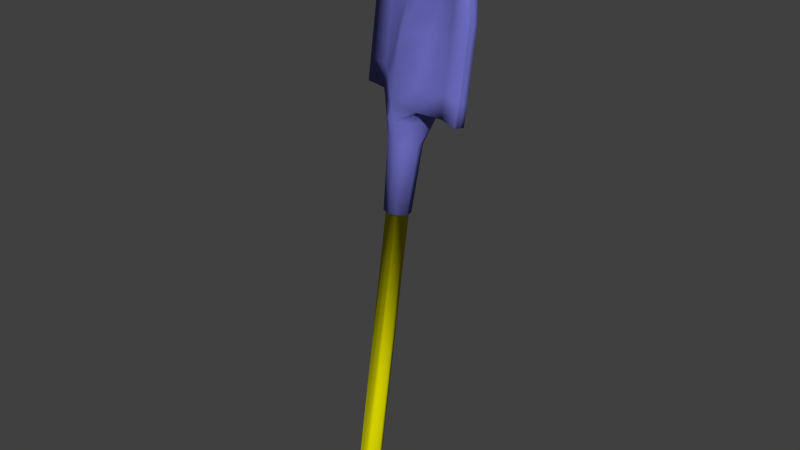 # Source: pala.blend  (saved by Blender 2.76.0; exported with 4.5.12 LTS)
import bpy
from mathutils import Matrix  # noqa: F401  (used for matrix-valued properties, if any)

bpy.ops.wm.read_factory_settings(use_empty=True)
scene = bpy.context.scene
scene.name = 'Scene'

# ---- collections
col_collection_1 = bpy.data.collections.new('Collection 1'); scene.collection.children.link(col_collection_1)

# ---- materials (node trees are filled in below, after node groups)
mat_03___mango = bpy.data.materials.new('03 - mango')
mat_03___mango.alpha_threshold = 0.0
mat_03___mango.use_transparent_shadow = False
mat_03___mango.diffuse_color = (0.6392, 0.6157, 0.0, 1.0)
mat_03___mango.specular_color = (0.9, 0.9, 0.9)
mat_03___mango.roughness = 0.5
mat_03___mango.specular_intensity = 0.0
mat_07___asa = bpy.data.materials.new('07 - asa')
mat_07___asa.alpha_threshold = 0.0
mat_07___asa.use_transparent_shadow = False
mat_07___asa.diffuse_color = (1.0, 0.5882, 0.5882, 1.0)
mat_07___asa.specular_color = (0.9, 0.9, 0.9)
mat_07___asa.roughness = 0.5
mat_07___asa.specular_intensity = 0.0
mat_08___pala = bpy.data.materials.new('08 - pala')
mat_08___pala.alpha_threshold = 0.0
mat_08___pala.use_transparent_shadow = False
mat_08___pala.diffuse_color = (0.1647, 0.1647, 0.5765, 1.0)
mat_08___pala.specular_color = (0.9, 0.9, 0.9)
mat_08___pala.roughness = 0.5
mat_08___pala.specular_intensity = 0.0

# ---- material node trees

# ---- world
world_world = bpy.data.worlds.new('World'); scene.world = world_world
world_world.color = (0.05088, 0.05088, 0.05088)
world_world.use_sun_shadow = False
world_world.sun_shadow_jitter_overblur = 0.0
world_world.cycles.sampling_method = 'MANUAL'
world_world.cycles.sample_map_resolution = 256

# ---- meshes
me_untitled = bpy.data.meshes.new('Untitled')
me_untitled.from_pydata([(1.651, 58.46, 1.376), (1.172, 58.46, 1.193), (0.693, 58.46, 1.011), (0.2359, 58.46, 0.7702), (4.26, 56.08, 2.372), (3.192, 56.08, 1.121), (1.844, 56.08, 0.6061), (6.398, 53.7, 3.188), (4.618, 53.7, 1.665), (2.631, 53.7, 0.683), (7.146, 51.31, 3.495), (5.121, 51.31, 1.857), (2.883, 51.31, 0.779), (7.617, 48.93, 3.675), (5.435, 48.93, 1.977), (3.04, 48.93, 0.839), (7.617, 46.55, 3.675), (5.435, 46.55, 1.977), (3.04, 46.55, 0.839), (7.617, 44.17, 3.675), (5.435, 44.17, 1.977), (2.485, 44.17, 0.2364), (7.617, 41.78, 3.675), (5.435, 41.78, 1.977), (2.485, 41.78, 0.2364), (0.8552, 41.78, -0.8521), (7.617, 39.4, 3.675), (5.435, 39.4, 1.977), (2.485, 39.4, 0.2364), (1.267, 58.46, 2.383), (0.7204, 58.46, 2.377), (0.2414, 58.46, 2.194), (-0.2859, 58.46, 2.137), (3.876, 56.08, 3.379), (2.468, 56.08, 3.019), (1.119, 56.08, 2.504), (6.014, 53.7, 4.195), (4.023, 53.7, 3.223), (2.083, 53.7, 2.117), (6.791, 51.31, 4.426), (4.551, 51.31, 3.351), (2.278, 51.31, 2.362), (-0.1115, 51.31, 1.68), (7.262, 48.93, 4.606), (4.865, 48.93, 3.471), (2.435, 48.93, 2.422), (7.262, 46.55, 4.606), (4.865, 46.55, 3.471), (2.214, 46.55, 3.002), (7.262, 44.17, 4.606), (4.865, 44.17, 3.471), (2.12, 44.17, 3.249), (7.262, 41.78, 4.606), (4.865, 41.78, 3.471), (1.925, 41.78, 3.759), (7.262, 39.4, 4.606), (4.887, 39.4, 3.414), (1.925, 39.4, 3.759), (-0.8445, 39.4, 3.601), (1.501, 58.46, 1.771), (1.022, 58.46, 1.588), (0.5425, 58.46, 1.405), (2.618, 39.4, 1.942), (5.235, 39.4, 2.5), (7.478, 39.4, 4.039), (7.478, 41.78, 4.039), (7.478, 44.17, 4.039), (7.478, 46.55, 4.039), (7.478, 48.93, 4.039), (7.007, 51.31, 3.859), (6.247, 53.7, 3.583), (4.109, 56.08, 2.766), (1.35, 58.46, 2.165), (0.871, 58.46, 1.982), (0.3919, 58.46, 1.799), (-0.1119, 58.46, 1.682), (2.272, 39.4, 2.851), (5.065, 39.4, 2.947), (7.339, 39.4, 4.404), (7.339, 41.78, 4.404), (7.339, 44.17, 4.404), (7.339, 46.55, 4.404), (7.339, 48.93, 4.404), (6.868, 51.31, 4.224), (6.097, 53.7, 3.977), (3.959, 56.08, 3.161), (1.836, 37.97, -0.01119), (0.772, 36.9, -0.6343), (-0.04526, 37.97, 3.785), (1.97, 37.97, 1.695), (1.479, 37.97, 2.982), (1.342, 35.61, 0.8353), (0.4967, 35.61, 0.08701), (-0.0656, 35.61, 3.459), (-0.7096, 35.61, 3.247), (1.648, 35.61, 2.074), (0.8002, 35.61, 3.242), (-1.223, 58.46, 0.2791), (-3.832, 56.08, -0.7167), (-2.202, 56.08, -0.9383), (-0.7441, 58.46, 0.462), (-0.8536, 56.08, -0.4235), (-0.2651, 58.46, 0.6448), (0.4951, 56.08, 0.09127), (-5.97, 53.7, -1.533), (-3.628, 53.7, -1.482), (-1.492, 53.7, -0.8907), (0.6122, 53.7, -0.2157), (-6.732, 51.31, -1.803), (-4.131, 51.31, -1.675), (-1.743, 51.31, -0.9868), (0.7067, 51.31, -0.4632), (-7.203, 48.93, -1.983), (-4.445, 48.93, -1.794), (-1.901, 48.93, -1.047), (0.7067, 48.93, -0.4632), (-7.203, 46.55, -1.983), (-4.445, 46.55, -1.794), (-1.901, 46.55, -1.047), (0.7761, 46.55, -0.6451), (-7.203, 44.17, -1.983), (-4.445, 44.17, -1.794), (-1.085, 44.17, -1.126), (0.8552, 44.17, -0.8521), (-7.203, 41.78, -1.983), (-4.445, 41.78, -1.794), (-1.085, 41.78, -1.126), (-7.203, 39.4, -1.983), (-4.445, 39.4, -1.794), (-1.085, 39.4, -1.126), (0.8552, 39.4, -0.8521), (-1.608, 58.46, 1.286), (-1.196, 58.46, 1.645), (-2.927, 56.08, 0.96), (-4.216, 56.08, 0.2905), (-0.7167, 58.46, 1.828), (-1.578, 56.08, 1.475), (-0.2295, 56.08, 1.99), (-4.222, 53.7, 0.07582), (-6.355, 53.7, -0.5256), (-2.039, 53.7, 0.5435), (-0.08529, 53.7, 1.612), (-4.701, 51.31, -0.1809), (-7.088, 51.31, -0.8713), (-2.348, 51.31, 0.5964), (-5.015, 48.93, -0.3008), (-7.559, 48.93, -1.051), (-2.505, 48.93, 0.5365), (-0.2518, 48.93, 2.048), (-5.015, 46.55, -0.3008), (-7.559, 46.55, -1.051), (-2.726, 46.55, 1.117), (-0.7363, 46.55, 3.317), (-5.015, 44.17, -0.3008), (-7.559, 44.17, -1.051), (-2.821, 44.17, 1.363), (-0.8445, 44.17, 3.601), (-5.015, 41.78, -0.3008), (-7.559, 41.78, -1.051), (-3.015, 41.78, 1.873), (-0.8445, 41.78, 3.601), (-4.994, 39.4, -0.3574), (-7.559, 39.4, -1.051), (-3.015, 39.4, 1.873), (-0.8947, 58.46, 0.8564), (-1.374, 58.46, 0.6735), (-0.4156, 58.46, 1.039), (0.06199, 58.46, 1.226), (-1.045, 58.46, 1.251), (-1.524, 58.46, 1.068), (-0.5662, 58.46, 1.434), (-4.645, 39.4, -1.271), (-2.322, 39.4, 0.05671), (-7.343, 39.4, -1.618), (-4.815, 39.4, -0.8249), (-2.668, 39.4, 0.965), (-7.482, 39.4, -1.253), (-7.343, 41.78, -1.618), (-7.343, 44.17, -1.618), (-7.343, 46.55, -1.618), (-7.343, 48.93, -1.618), (-6.871, 51.31, -1.438), (-6.121, 53.7, -1.138), (-3.983, 56.08, -0.3223), (-7.482, 41.78, -1.253), (-7.482, 44.17, -1.253), (-7.482, 46.55, -1.253), (-7.482, 48.93, -1.253), (-7.011, 51.31, -1.073), (-6.271, 53.7, -0.744), (-4.133, 56.08, 0.07214), (-0.4366, 37.97, -0.8787), (-0.9048, 38.18, 3.759), (-1.564, 37.97, 3.206), (-1.673, 37.97, 0.3043), (-2.165, 37.97, 1.592), (-0.632, 35.61, 0.08191), (-1.331, 35.61, 2.976), (-1.686, 35.61, 0.8012), (-1.832, 35.61, 2.237), (1.042, 28.41, 1.043), (0.3616, 28.41, 0.4409), (-0.09116, 28.41, 3.156), (-0.6097, 28.41, 2.986), (1.289, 28.41, 2.041), (0.606, 28.41, 2.981), (-0.5472, 28.41, 0.4368), (-1.11, 28.41, 2.767), (-1.396, 28.41, 1.016), (-1.513, 28.41, 2.172), (0.2746, 28.41, 0.6689), (0.8374, 28.41, 1.167), (1.042, 28.41, 1.992), (0.47, 28.41, 2.78), (-0.08267, 28.41, 2.918), (-0.5282, 28.41, 2.772), (-0.9578, 28.41, 2.584), (-1.278, 28.41, 2.113), (-1.179, 28.41, 1.145), (-0.4772, 28.41, 0.6655), (0.2746, -2.688, 0.6689), (0.8374, -2.688, 1.167), (1.042, -2.688, 1.992), (0.4699, -2.688, 2.78), (-0.08269, -2.688, 2.918), (-0.5282, -2.688, 2.772), (-0.9578, -2.688, 2.584), (-1.278, -2.688, 2.113), (-1.179, -2.688, 1.145), (-0.4772, -2.688, 0.6655), (0.2746, -4.893, 0.6689), (0.8374, -4.893, 1.167), (1.042, -4.893, 1.992), (0.4699, -4.893, 2.78), (-0.08269, -4.893, 2.918), (-0.5282, -4.893, 2.772), (-0.9578, -4.893, 2.584), (-1.278, -4.893, 2.113), (-1.179, -4.893, 1.145), (-0.4772, -4.893, 0.6655), (3.171, -2.688, 2.394), (3.375, -2.688, 3.219), (2.804, -2.688, 4.006), (2.251, -2.688, 4.145), (2.251, -4.893, 4.145), (2.804, -4.893, 4.006), (3.375, -4.893, 3.219), (3.171, -4.893, 2.394), (-3.515, -2.688, 1.944), (-3.835, -2.688, 1.472), (-3.737, -2.688, 0.5041), (-3.035, -2.688, 0.02491), (-3.035, -4.893, 0.02492), (-3.737, -4.893, 0.5041), (-3.835, -4.893, 1.472), (-3.515, -4.893, 1.944)], [], [(0, 4, 5), (5, 1, 0), (1, 5, 6), (6, 2, 1), (2, 6, 103), (103, 3, 2), (4, 7, 8), (8, 5, 4), (5, 8, 9), (9, 6, 5), (6, 9, 107), (107, 103, 6), (7, 10, 11), (11, 8, 7), (8, 11, 12), (12, 9, 8), (9, 12, 111), (111, 107, 9), (10, 13, 14), (14, 11, 10), (11, 14, 15), (15, 12, 11), (12, 15, 115), (115, 111, 12), (13, 16, 17), (17, 14, 13), (14, 17, 18), (18, 15, 14), (15, 18, 119), (119, 115, 15), (16, 19, 20), (20, 17, 16), (17, 20, 21), (21, 18, 17), (18, 21, 123), (123, 119, 18), (19, 22, 23), (23, 20, 19), (20, 23, 24), (24, 21, 20), (21, 24, 25), (25, 123, 21), (22, 26, 27), (27, 23, 22), (23, 27, 28), (28, 24, 23), (24, 28, 130), (130, 25, 24), (29, 30, 34), (34, 33, 29), (30, 31, 35), (35, 34, 30), (31, 32, 137), (137, 35, 31), (33, 34, 37), (37, 36, 33), (34, 35, 38), (38, 37, 34), (35, 137, 141), (141, 38, 35), (36, 37, 40), (40, 39, 36), (37, 38, 41), (41, 40, 37), (38, 141, 42), (42, 41, 38), (39, 40, 44), (44, 43, 39), (40, 41, 45), (45, 44, 40), (41, 42, 148), (148, 45, 41), (43, 44, 47), (47, 46, 43), (44, 45, 48), (48, 47, 44), (45, 148, 152), (152, 48, 45), (46, 47, 50), (50, 49, 46), (47, 48, 51), (51, 50, 47), (48, 152, 156), (156, 51, 48), (49, 50, 53), (53, 52, 49), (50, 51, 54), (54, 53, 50), (51, 156, 160), (160, 54, 51), (52, 53, 56), (56, 55, 52), (53, 54, 57), (57, 56, 53), (54, 160, 58), (58, 57, 54), (0, 1, 60), (60, 59, 0), (1, 2, 61), (61, 60, 1), (2, 3, 167), (167, 61, 2), (59, 60, 73), (73, 72, 59), (60, 61, 74), (74, 73, 60), (61, 167, 75), (75, 74, 61), (72, 73, 30), (30, 29, 72), (73, 74, 31), (31, 30, 73), (74, 75, 32), (32, 31, 74), (28, 27, 63), (63, 62, 28), (27, 26, 64), (64, 63, 27), (62, 63, 77), (77, 76, 62), (63, 64, 78), (78, 77, 63), (76, 77, 56), (56, 57, 76), (77, 78, 55), (55, 56, 77), (26, 22, 65), (65, 64, 26), (22, 19, 66), (66, 65, 22), (19, 16, 67), (67, 66, 19), (16, 13, 68), (68, 67, 16), (13, 10, 69), (69, 68, 13), (10, 7, 70), (70, 69, 10), (7, 4, 71), (71, 70, 7), (4, 0, 59), (59, 71, 4), (64, 65, 79), (79, 78, 64), (65, 66, 80), (80, 79, 65), (66, 67, 81), (81, 80, 66), (67, 68, 82), (82, 81, 67), (68, 69, 83), (83, 82, 68), (69, 70, 84), (84, 83, 69), (70, 71, 85), (85, 84, 70), (71, 59, 72), (72, 85, 71), (78, 79, 52), (52, 55, 78), (79, 80, 49), (49, 52, 79), (80, 81, 46), (46, 49, 80), (81, 82, 43), (43, 46, 81), (82, 83, 39), (39, 43, 82), (83, 84, 36), (36, 39, 83), (84, 85, 33), (33, 36, 84), (85, 72, 29), (29, 33, 85), (130, 28, 86), (86, 87, 130), (88, 57, 58), (58, 192, 88), (28, 62, 89), (89, 86, 28), (62, 76, 90), (90, 89, 62), (76, 57, 88), (88, 90, 76), (87, 86, 91), (91, 92, 87), (88, 192, 94), (94, 93, 88), (86, 89, 95), (95, 91, 86), (89, 90, 96), (96, 95, 89), (90, 88, 93), (93, 96, 90), (97, 100, 99), (99, 98, 97), (100, 102, 101), (101, 99, 100), (102, 3, 103), (103, 101, 102), (98, 99, 105), (105, 104, 98), (99, 101, 106), (106, 105, 99), (101, 103, 107), (107, 106, 101), (104, 105, 109), (109, 108, 104), (105, 106, 110), (110, 109, 105), (106, 107, 111), (111, 110, 106), (108, 109, 113), (113, 112, 108), (109, 110, 114), (114, 113, 109), (110, 111, 115), (115, 114, 110), (112, 113, 117), (117, 116, 112), (113, 114, 118), (118, 117, 113), (114, 115, 119), (119, 118, 114), (116, 117, 121), (121, 120, 116), (117, 118, 122), (122, 121, 117), (118, 119, 123), (123, 122, 118), (120, 121, 125), (125, 124, 120), (121, 122, 126), (126, 125, 121), (122, 123, 25), (25, 126, 122), (124, 125, 128), (128, 127, 124), (125, 126, 129), (129, 128, 125), (126, 25, 130), (130, 129, 126), (131, 134, 133), (133, 132, 131), (132, 133, 136), (136, 135, 132), (135, 136, 137), (137, 32, 135), (134, 139, 138), (138, 133, 134), (133, 138, 140), (140, 136, 133), (136, 140, 141), (141, 137, 136), (139, 143, 142), (142, 138, 139), (138, 142, 144), (144, 140, 138), (140, 144, 42), (42, 141, 140), (143, 146, 145), (145, 142, 143), (142, 145, 147), (147, 144, 142), (144, 147, 148), (148, 42, 144), (146, 150, 149), (149, 145, 146), (145, 149, 151), (151, 147, 145), (147, 151, 152), (152, 148, 147), (150, 154, 153), (153, 149, 150), (149, 153, 155), (155, 151, 149), (151, 155, 156), (156, 152, 151), (154, 158, 157), (157, 153, 154), (153, 157, 159), (159, 155, 153), (155, 159, 160), (160, 156, 155), (158, 162, 161), (161, 157, 158), (157, 161, 163), (163, 159, 157), (159, 163, 58), (58, 160, 159), (97, 165, 164), (164, 100, 97), (100, 164, 166), (166, 102, 100), (102, 166, 167), (167, 3, 102), (165, 169, 168), (168, 164, 165), (164, 168, 170), (170, 166, 164), (166, 170, 75), (75, 167, 166), (169, 131, 132), (132, 168, 169), (168, 132, 135), (135, 170, 168), (170, 135, 32), (32, 75, 170), (129, 172, 171), (171, 128, 129), (128, 171, 173), (173, 127, 128), (172, 175, 174), (174, 171, 172), (171, 174, 176), (176, 173, 171), (175, 163, 161), (161, 174, 175), (174, 161, 162), (162, 176, 174), (127, 173, 177), (177, 124, 127), (124, 177, 178), (178, 120, 124), (120, 178, 179), (179, 116, 120), (116, 179, 180), (180, 112, 116), (112, 180, 181), (181, 108, 112), (108, 181, 182), (182, 104, 108), (104, 182, 183), (183, 98, 104), (98, 183, 165), (165, 97, 98), (173, 176, 184), (184, 177, 173), (177, 184, 185), (185, 178, 177), (178, 185, 186), (186, 179, 178), (179, 186, 187), (187, 180, 179), (180, 187, 188), (188, 181, 180), (181, 188, 189), (189, 182, 181), (182, 189, 190), (190, 183, 182), (183, 190, 169), (169, 165, 183), (176, 162, 158), (158, 184, 176), (184, 158, 154), (154, 185, 184), (185, 154, 150), (150, 186, 185), (186, 150, 146), (146, 187, 186), (187, 146, 143), (143, 188, 187), (188, 143, 139), (139, 189, 188), (189, 139, 134), (134, 190, 189), (190, 134, 131), (131, 169, 190), (130, 87, 191), (191, 129, 130), (193, 192, 58), (58, 163, 193), (129, 191, 194), (194, 172, 129), (172, 194, 195), (195, 175, 172), (175, 195, 193), (193, 163, 175), (87, 92, 196), (196, 191, 87), (193, 197, 94), (94, 192, 193), (191, 196, 198), (198, 194, 191), (194, 198, 199), (199, 195, 194), (195, 199, 197), (197, 193, 195), (92, 91, 200), (200, 201, 92), (93, 94, 203), (203, 202, 93), (91, 95, 204), (204, 200, 91), (95, 96, 205), (205, 204, 95), (96, 93, 202), (202, 205, 96), (196, 92, 201), (201, 206, 196), (94, 197, 207), (207, 203, 94), (198, 196, 206), (206, 208, 198), (199, 198, 208), (208, 209, 199), (197, 199, 209), (209, 207, 197), (232, 233, 234), (234, 235, 236), (236, 237, 238), (234, 236, 238), (238, 239, 230), (234, 238, 230), (232, 234, 230), (231, 232, 230), (201, 200, 211), (211, 210, 201), (200, 204, 212), (212, 211, 200), (204, 205, 213), (213, 212, 204), (205, 202, 214), (214, 213, 205), (202, 203, 215), (215, 214, 202), (203, 207, 216), (216, 215, 203), (207, 209, 217), (217, 216, 207), (209, 208, 218), (218, 217, 209), (208, 206, 219), (219, 218, 208), (206, 201, 210), (210, 219, 206), (210, 211, 221), (221, 220, 210), (211, 212, 222), (222, 221, 211), (212, 213, 223), (223, 222, 212), (213, 214, 224), (224, 223, 213), (214, 215, 225), (225, 224, 214), (215, 216, 226), (226, 225, 215), (216, 217, 227), (227, 226, 216), (217, 218, 228), (228, 227, 217), (218, 219, 229), (229, 228, 218), (219, 210, 220), (220, 229, 219), (220, 221, 231), (231, 230, 220), (240, 241, 246), (246, 247, 240), (241, 242, 245), (245, 246, 241), (242, 243, 244), (244, 245, 242), (224, 225, 235), (235, 234, 224), (225, 226, 236), (236, 235, 225), (248, 249, 254), (254, 255, 248), (249, 250, 253), (253, 254, 249), (250, 251, 252), (252, 253, 250), (229, 220, 230), (230, 239, 229), (221, 222, 241), (241, 240, 221), (222, 223, 242), (242, 241, 222), (223, 224, 243), (243, 242, 223), (224, 234, 244), (244, 243, 224), (234, 233, 245), (245, 244, 234), (233, 232, 246), (246, 245, 233), (232, 231, 247), (247, 246, 232), (231, 221, 240), (240, 247, 231), (226, 227, 249), (249, 248, 226), (227, 228, 250), (250, 249, 227), (228, 229, 251), (251, 250, 228), (229, 239, 252), (252, 251, 229), (239, 238, 253), (253, 252, 239), (238, 237, 254), (254, 253, 238), (237, 236, 255), (255, 254, 237), (236, 226, 248), (248, 255, 236)])
me_untitled.polygons.foreach_set('use_smooth', [True] * 508)
me_untitled.polygons.foreach_set('material_index', [2, 2, 2, 2, 2, 2, 2, 2, 2, 2, 2, 2, 2, 2, 2, 2, 2, 2, 2, 2, 2, 2, 2, 2, 2, 2, 2, 2, 2, 2, 2, 2, 2, 2, 2, 2, 2, 2, 2, 2, 2, 2, 2, 2, 2, 2, 2, 2, 2, 2, 2, 2, 2, 2, 2, 2, 2, 2, 2, 2, 2, 2, 2, 2, 2, 2, 2, 2, 2, 2, 2, 2, 2, 2, 2, 2, 2, 2, 2, 2, 2, 2, 2, 2, 2, 2, 2, 2, 2, 2, 2, 2, 2, 2, 2, 2, 2, 2, 2, 2, 2, 2, 2, 2, 2, 2, 2, 2, 2, 2, 2, 2, 2, 2, 2, 2, 2, 2, 2, 2, 2, 2, 2, 2, 2, 2, 2, 2, 2, 2, 2, 2, 2, 2, 2, 2, 2, 2, 2, 2, 2, 2, 2, 2, 2, 2, 2, 2, 2, 2, 2, 2, 2, 2, 2, 2, 2, 2, 2, 2, 2, 2, 2, 2, 2, 2, 2, 2, 2, 2, 2, 2, 2, 2, 2, 2, 2, 2, 2, 2, 2, 2, 2, 2, 2, 2, 2, 2, 2, 2, 2, 2, 2, 2, 2, 2, 2, 2, 2, 2, 2, 2, 2, 2, 2, 2, 2, 2, 2, 2, 2, 2, 2, 2, 2, 2, 2, 2, 2, 2, 2, 2, 2, 2, 2, 2, 2, 2, 2, 2, 2, 2, 2, 2, 2, 2, 2, 2, 2, 2, 2, 2, 2, 2, 2, 2, 2, 2, 2, 2, 2, 2, 2, 2, 2, 2, 2, 2, 2, 2, 2, 2, 2, 2, 2, 2, 2, 2, 2, 2, 2, 2, 2, 2, 2, 2, 2, 2, 2, 2, 2, 2, 2, 2, 2, 2, 2, 2, 2, 2, 2, 2, 2, 2, 2, 2, 2, 2, 2, 2, 2, 2, 2, 2, 2, 2, 2, 2, 2, 2, 2, 2, 2, 2, 2, 2, 2, 2, 2, 2, 2, 2, 2, 2, 2, 2, 2, 2, 2, 2, 2, 2, 2, 2, 2, 2, 2, 2, 2, 2, 2, 2, 2, 2, 2, 2, 2, 2, 2, 2, 2, 2, 2, 2, 2, 2, 2, 2, 2, 2, 2, 2, 2, 2, 2, 2, 2, 2, 2, 2, 2, 2, 2, 2, 2, 2, 2, 2, 2, 2, 2, 2, 2, 2, 2, 2, 2, 2, 2, 2, 2, 2, 2, 2, 2, 2, 2, 2, 2, 2, 2, 2, 2, 2, 2, 2, 2, 2, 1, 1, 1, 1, 1, 1, 1, 1, 2, 2, 2, 2, 2, 2, 2, 2, 2, 2, 2, 2, 2, 2, 2, 2, 2, 2, 2, 2, 0, 0, 0, 0, 0, 0, 0, 0, 0, 0, 0, 0, 0, 0, 0, 0, 0, 0, 0, 0, 1, 1, 1, 1, 1, 1, 1, 1, 1, 1, 1, 1, 1, 1, 1, 1, 1, 1, 1, 1, 1, 1, 1, 1, 1, 1, 1, 1, 1, 1, 1, 1, 1, 1, 1, 1, 1, 1, 1, 1, 1, 1, 1, 1, 1, 1, 1, 1, 1, 1, 1, 1])
_uv = me_untitled.uv_layers.new(name='UVChannel_1')
_uv.uv.foreach_set('vector', [0.5937, 0.04745, 0.6426, 0.0918, 0.6136, 0.09365, 0.6136, 0.09365, 0.5848, 0.04587, 0.5937, 0.04745, 0.5848, 0.04587, 0.6136, 0.09365, 0.5884, 0.09177, 0.5884, 0.09177, 0.5748, 0.04461, 0.5848, 0.04587, 0.5748, 0.04461, 0.5884, 0.09177, 0.5627, 0.09021, 0.5627, 0.09021, 0.5646, 0.04452, 0.5748, 0.04461, 0.6426, 0.0918, 0.6797, 0.1375, 0.6384, 0.1363, 0.6384, 0.1363, 0.6136, 0.09365, 0.6426, 0.0918, 0.6136, 0.09365, 0.6384, 0.1363, 0.5996, 0.1347, 0.5996, 0.1347, 0.5884, 0.09177, 0.6136, 0.09365, 0.5884, 0.09177, 0.5996, 0.1347, 0.5607, 0.133, 0.5607, 0.133, 0.5627, 0.09021, 0.5884, 0.09177, 0.6797, 0.1375, 0.6919, 0.1802, 0.6461, 0.1786, 0.6461, 0.1786, 0.6384, 0.1363, 0.6797, 0.1375, 0.6384, 0.1363, 0.6461, 0.1786, 0.6026, 0.1767, 0.6026, 0.1767, 0.5996, 0.1347, 0.6384, 0.1363, 0.5996, 0.1347, 0.6026, 0.1767, 0.5588, 0.175, 0.5588, 0.175, 0.5607, 0.133, 0.5996, 0.1347, 0.6919, 0.1802, 0.6984, 0.2226, 0.6501, 0.2206, 0.6501, 0.2206, 0.6461, 0.1786, 0.6919, 0.1802, 0.6461, 0.1786, 0.6501, 0.2206, 0.6037, 0.2187, 0.6037, 0.2187, 0.6026, 0.1767, 0.6461, 0.1786, 0.6026, 0.1767, 0.6037, 0.2187, 0.5569, 0.2168, 0.5569, 0.2168, 0.5588, 0.175, 0.6026, 0.1767, 0.6984, 0.2226, 0.6965, 0.2642, 0.6484, 0.2622, 0.6484, 0.2622, 0.6501, 0.2206, 0.6984, 0.2226, 0.6501, 0.2206, 0.6484, 0.2622, 0.6022, 0.2604, 0.6022, 0.2604, 0.6037, 0.2187, 0.6501, 0.2206, 0.6037, 0.2187, 0.6022, 0.2604, 0.5548, 0.2589, 0.5548, 0.2589, 0.5569, 0.2168, 0.6037, 0.2187, 0.6965, 0.2642, 0.6945, 0.3054, 0.6469, 0.3036, 0.6469, 0.3036, 0.6484, 0.2622, 0.6965, 0.2642, 0.6484, 0.2622, 0.6469, 0.3036, 0.5871, 0.3021, 0.5871, 0.3021, 0.6022, 0.2604, 0.6484, 0.2622, 0.6022, 0.2604, 0.5871, 0.3021, 0.5527, 0.3008, 0.5527, 0.3008, 0.5548, 0.2589, 0.6022, 0.2604, 0.6945, 0.3054, 0.6925, 0.346, 0.6458, 0.3446, 0.6458, 0.3446, 0.6469, 0.3036, 0.6945, 0.3054, 0.6469, 0.3036, 0.6458, 0.3446, 0.5858, 0.3446, 0.5858, 0.3446, 0.5871, 0.3021, 0.6469, 0.3036, 0.5871, 0.3021, 0.5858, 0.3446, 0.5506, 0.343, 0.5506, 0.343, 0.5527, 0.3008, 0.5871, 0.3021, 0.6925, 0.346, 0.6909, 0.3848, 0.6459, 0.3847, 0.6459, 0.3847, 0.6458, 0.3446, 0.6925, 0.346, 0.6458, 0.3446, 0.6459, 0.3847, 0.5853, 0.389, 0.5853, 0.389, 0.5858, 0.3446, 0.6458, 0.3446, 0.5858, 0.3446, 0.5853, 0.389, 0.5482, 0.3856, 0.5482, 0.3856, 0.5506, 0.343, 0.5858, 0.3446, 0.1545, 0.05772, 0.1636, 0.05756, 0.1338, 0.1014, 0.1338, 0.1014, 0.1084, 0.1033, 0.1545, 0.05772, 0.1636, 0.05756, 0.1727, 0.05624, 0.159, 0.09975, 0.159, 0.09975, 0.1338, 0.1014, 0.1636, 0.05756, 0.1727, 0.05624, 0.182, 0.05634, 0.1843, 0.09815, 0.1843, 0.09815, 0.159, 0.09975, 0.1727, 0.05624, 0.1084, 0.1033, 0.1338, 0.1014, 0.1101, 0.145, 0.1101, 0.145, 0.07209, 0.1474, 0.1084, 0.1033, 0.1338, 0.1014, 0.159, 0.09975, 0.1484, 0.1433, 0.1484, 0.1433, 0.1101, 0.145, 0.1338, 0.1014, 0.159, 0.09975, 0.1843, 0.09815, 0.1867, 0.1406, 0.1867, 0.1406, 0.1484, 0.1433, 0.159, 0.09975, 0.07209, 0.1474, 0.1101, 0.145, 0.1031, 0.1867, 0.1031, 0.1867, 0.06054, 0.1889, 0.07209, 0.1474, 0.1101, 0.145, 0.1484, 0.1433, 0.1459, 0.1846, 0.1459, 0.1846, 0.1031, 0.1867, 0.1101, 0.145, 0.1484, 0.1433, 0.1867, 0.1406, 0.1891, 0.1824, 0.1891, 0.1824, 0.1459, 0.1846, 0.1484, 0.1433, 0.06054, 0.1889, 0.1031, 0.1867, 0.09938, 0.228, 0.09938, 0.228, 0.05415, 0.23, 0.06054, 0.1889, 0.1031, 0.1867, 0.1459, 0.1846, 0.1447, 0.2257, 0.1447, 0.2257, 0.09938, 0.228, 0.1031, 0.1867, 0.1459, 0.1846, 0.1891, 0.1824, 0.1916, 0.2247, 0.1916, 0.2247, 0.1447, 0.2257, 0.1459, 0.1846, 0.05415, 0.23, 0.09938, 0.228, 0.1006, 0.2688, 0.1006, 0.2688, 0.05583, 0.2703, 0.05415, 0.23, 0.09938, 0.228, 0.1447, 0.2257, 0.1462, 0.2677, 0.1462, 0.2677, 0.1006, 0.2688, 0.09938, 0.228, 0.1447, 0.2257, 0.1916, 0.2247, 0.1944, 0.27, 0.1944, 0.27, 0.1462, 0.2677, 0.1447, 0.2257, 0.05583, 0.2703, 0.1006, 0.2688, 0.1015, 0.309, 0.1015, 0.309, 0.05751, 0.3101, 0.05583, 0.2703, 0.1006, 0.2688, 0.1462, 0.2677, 0.1477, 0.3082, 0.1477, 0.3082, 0.1015, 0.309, 0.1006, 0.2688, 0.1462, 0.2677, 0.1944, 0.27, 0.1968, 0.308, 0.1968, 0.308, 0.1477, 0.3082, 0.1462, 0.2677, 0.05751, 0.3101, 0.1015, 0.309, 0.1017, 0.3488, 0.1017, 0.3488, 0.05897, 0.3489, 0.05751, 0.3101, 0.1015, 0.309, 0.1477, 0.3082, 0.1515, 0.3495, 0.1515, 0.3495, 0.1017, 0.3488, 0.1015, 0.309, 0.1477, 0.3082, 0.1968, 0.308, 0.1994, 0.3476, 0.1994, 0.3476, 0.1515, 0.3495, 0.1477, 0.3082, 0.05897, 0.3489, 0.1017, 0.3488, 0.1001, 0.3877, 0.1001, 0.3877, 0.05939, 0.385, 0.05897, 0.3489, 0.1017, 0.3488, 0.1515, 0.3495, 0.1512, 0.3917, 0.1512, 0.3917, 0.1001, 0.3877, 0.1017, 0.3488, 0.1515, 0.3495, 0.1994, 0.3476, 0.2024, 0.3897, 0.2024, 0.3897, 0.1512, 0.3917, 0.1515, 0.3495, 0.5937, 0.04745, 0.5848, 0.04587, 0.5868, 0.03762, 0.5868, 0.03762, 0.5973, 0.04093, 0.5937, 0.04745, 0.5848, 0.04587, 0.5748, 0.04461, 0.5761, 0.03581, 0.5761, 0.03581, 0.5868, 0.03762, 0.5848, 0.04587, 0.5748, 0.04461, 0.5646, 0.04452, 0.5651, 0.03435, 0.5651, 0.03435, 0.5761, 0.03581, 0.5748, 0.04461, 0.1479, 0.04783, 0.1579, 0.04233, 0.1612, 0.0504, 0.1612, 0.0504, 0.1524, 0.05432, 0.1479, 0.04783, 0.1579, 0.04233, 0.1691, 0.03874, 0.1711, 0.04782, 0.1711, 0.04782, 0.1612, 0.0504, 0.1579, 0.04233, 0.1691, 0.03874, 0.1811, 0.03679, 0.1816, 0.04758, 0.1816, 0.04758, 0.1711, 0.04782, 0.1691, 0.03874, 0.1524, 0.05432, 0.1612, 0.0504, 0.1636, 0.05756, 0.1636, 0.05756, 0.1545, 0.05772, 0.1524, 0.05432, 0.1612, 0.0504, 0.1711, 0.04782, 0.1727, 0.05624, 0.1727, 0.05624, 0.1636, 0.05756, 0.1612, 0.0504, 0.1711, 0.04782, 0.1816, 0.04758, 0.182, 0.05634, 0.182, 0.05634, 0.1727, 0.05624, 0.1711, 0.04782, 0.5853, 0.389, 0.6459, 0.3847, 0.6486, 0.3928, 0.6486, 0.3928, 0.608, 0.4081, 0.5853, 0.389, 0.6459, 0.3847, 0.6909, 0.3848, 0.695, 0.3879, 0.695, 0.3879, 0.6486, 0.3928, 0.6459, 0.3847, 0.1294, 0.4146, 0.09584, 0.4015, 0.09791, 0.3949, 0.09791, 0.3949, 0.1398, 0.4047, 0.1294, 0.4146, 0.09584, 0.4015, 0.05526, 0.3891, 0.05831, 0.3861, 0.05831, 0.3861, 0.09791, 0.3949, 0.09584, 0.4015, 0.1398, 0.4047, 0.09791, 0.3949, 0.1001, 0.3877, 0.1001, 0.3877, 0.1512, 0.3917, 0.1398, 0.4047, 0.09791, 0.3949, 0.05831, 0.3861, 0.05939, 0.385, 0.05939, 0.385, 0.1001, 0.3877, 0.09791, 0.3949, 0.6909, 0.3848, 0.6925, 0.346, 0.6992, 0.3465, 0.6992, 0.3465, 0.695, 0.3879, 0.6909, 0.3848, 0.6925, 0.346, 0.6945, 0.3054, 0.7012, 0.3058, 0.7012, 0.3058, 0.6992, 0.3465, 0.6925, 0.346, 0.6945, 0.3054, 0.6965, 0.2642, 0.7034, 0.2645, 0.7034, 0.2645, 0.7012, 0.3058, 0.6945, 0.3054, 0.6965, 0.2642, 0.6984, 0.2226, 0.7053, 0.2222, 0.7053, 0.2222, 0.7034, 0.2645, 0.6965, 0.2642, 0.6984, 0.2226, 0.6919, 0.1802, 0.6988, 0.1787, 0.6988, 0.1787, 0.7053, 0.2222, 0.6984, 0.2226, 0.6919, 0.1802, 0.6797, 0.1375, 0.6863, 0.1341, 0.6863, 0.1341, 0.6988, 0.1787, 0.6919, 0.1802, 0.6797, 0.1375, 0.6426, 0.0918, 0.6482, 0.08649, 0.6482, 0.08649, 0.6863, 0.1341, 0.6797, 0.1375, 0.6426, 0.0918, 0.5937, 0.04745, 0.5973, 0.04093, 0.5973, 0.04093, 0.6482, 0.08649, 0.6426, 0.0918, 0.05526, 0.3891, 0.04902, 0.35, 0.05539, 0.3494, 0.05539, 0.3494, 0.05831, 0.3861, 0.05526, 0.3891, 0.04902, 0.35, 0.04739, 0.3106, 0.05389, 0.3103, 0.05389, 0.3103, 0.05539, 0.3494, 0.04902, 0.35, 0.04739, 0.3106, 0.04549, 0.2707, 0.05214, 0.2704, 0.05214, 0.2704, 0.05389, 0.3103, 0.04739, 0.3106, 0.04549, 0.2707, 0.04385, 0.2294, 0.05055, 0.2298, 0.05055, 0.2298, 0.05214, 0.2704, 0.04549, 0.2707, 0.04385, 0.2294, 0.04998, 0.1866, 0.05678, 0.1881, 0.05678, 0.1881, 0.05055, 0.2298, 0.04385, 0.2294, 0.04998, 0.1866, 0.0622, 0.1424, 0.06872, 0.1457, 0.06872, 0.1457, 0.05678, 0.1881, 0.04998, 0.1866, 0.0622, 0.1424, 0.09954, 0.09533, 0.1052, 0.1005, 0.1052, 0.1005, 0.06872, 0.1457, 0.0622, 0.1424, 0.09954, 0.09533, 0.1479, 0.04783, 0.1524, 0.05432, 0.1524, 0.05432, 0.1052, 0.1005, 0.09954, 0.09533, 0.05831, 0.3861, 0.05539, 0.3494, 0.05897, 0.3489, 0.05897, 0.3489, 0.05939, 0.385, 0.05831, 0.3861, 0.05539, 0.3494, 0.05389, 0.3103, 0.05751, 0.3101, 0.05751, 0.3101, 0.05897, 0.3489, 0.05539, 0.3494, 0.05389, 0.3103, 0.05214, 0.2704, 0.05583, 0.2703, 0.05583, 0.2703, 0.05751, 0.3101, 0.05389, 0.3103, 0.05214, 0.2704, 0.05055, 0.2298, 0.05415, 0.23, 0.05415, 0.23, 0.05583, 0.2703, 0.05214, 0.2704, 0.05055, 0.2298, 0.05678, 0.1881, 0.06054, 0.1889, 0.06054, 0.1889, 0.05415, 0.23, 0.05055, 0.2298, 0.05678, 0.1881, 0.06872, 0.1457, 0.07209, 0.1474, 0.07209, 0.1474, 0.06054, 0.1889, 0.05678, 0.1881, 0.06872, 0.1457, 0.1052, 0.1005, 0.1084, 0.1033, 0.1084, 0.1033, 0.07209, 0.1474, 0.06872, 0.1457, 0.1052, 0.1005, 0.1524, 0.05432, 0.1545, 0.05772, 0.1545, 0.05772, 0.1084, 0.1033, 0.1052, 0.1005, 0.5482, 0.3856, 0.5853, 0.389, 0.5681, 0.413, 0.5681, 0.413, 0.5454, 0.4284, 0.5482, 0.3856, 0.1889, 0.4168, 0.1512, 0.3917, 0.2024, 0.3897, 0.2024, 0.3897, 0.2041, 0.4116, 0.1889, 0.4168, 0.5853, 0.389, 0.608, 0.4081, 0.5927, 0.4248, 0.5927, 0.4248, 0.5681, 0.413, 0.5853, 0.389, 0.1294, 0.4146, 0.1398, 0.4047, 0.1594, 0.4248, 0.1594, 0.4248, 0.1396, 0.4337, 0.1294, 0.4146, 0.1398, 0.4047, 0.1512, 0.3917, 0.1889, 0.4168, 0.1889, 0.4168, 0.1594, 0.4248, 0.1398, 0.4047, 0.5454, 0.4284, 0.5681, 0.413, 0.564, 0.457, 0.564, 0.457, 0.5436, 0.4541, 0.5454, 0.4284, 0.1889, 0.4168, 0.2041, 0.4116, 0.2081, 0.4577, 0.2081, 0.4577, 0.1962, 0.459, 0.1889, 0.4168, 0.5681, 0.413, 0.5927, 0.4248, 0.5852, 0.4621, 0.5852, 0.4621, 0.564, 0.457, 0.5681, 0.413, 0.1396, 0.4337, 0.1594, 0.4248, 0.1807, 0.4618, 0.1807, 0.4618, 0.1568, 0.4674, 0.1396, 0.4337, 0.1594, 0.4248, 0.1889, 0.4168, 0.1962, 0.459, 0.1962, 0.459, 0.1807, 0.4618, 0.1594, 0.4248, 0.5355, 0.04498, 0.5445, 0.04418, 0.5117, 0.08914, 0.5117, 0.08914, 0.4831, 0.08474, 0.5355, 0.04498, 0.5445, 0.04418, 0.5545, 0.04376, 0.5369, 0.08949, 0.5369, 0.08949, 0.5117, 0.08914, 0.5445, 0.04418, 0.5545, 0.04376, 0.5646, 0.04452, 0.5627, 0.09021, 0.5627, 0.09021, 0.5369, 0.08949, 0.5545, 0.04376, 0.4831, 0.08474, 0.5117, 0.08914, 0.4832, 0.1293, 0.4832, 0.1293, 0.4422, 0.1267, 0.4831, 0.08474, 0.5117, 0.08914, 0.5369, 0.08949, 0.5219, 0.1312, 0.5219, 0.1312, 0.4832, 0.1293, 0.5117, 0.08914, 0.5369, 0.08949, 0.5627, 0.09021, 0.5607, 0.133, 0.5607, 0.133, 0.5219, 0.1312, 0.5369, 0.08949, 0.4422, 0.1267, 0.4832, 0.1293, 0.4718, 0.1705, 0.4718, 0.1705, 0.4262, 0.1679, 0.4422, 0.1267, 0.4832, 0.1293, 0.5219, 0.1312, 0.5151, 0.1727, 0.5151, 0.1727, 0.4718, 0.1705, 0.4832, 0.1293, 0.5219, 0.1312, 0.5607, 0.133, 0.5588, 0.175, 0.5588, 0.175, 0.5151, 0.1727, 0.5219, 0.1312, 0.4262, 0.1679, 0.4718, 0.1705, 0.4639, 0.2117, 0.4639, 0.2117, 0.4159, 0.2092, 0.4262, 0.1679, 0.4718, 0.1705, 0.5151, 0.1727, 0.5101, 0.2142, 0.5101, 0.2142, 0.4639, 0.2117, 0.4718, 0.1705, 0.5151, 0.1727, 0.5588, 0.175, 0.5569, 0.2168, 0.5569, 0.2168, 0.5101, 0.2142, 0.5151, 0.1727, 0.4159, 0.2092, 0.4639, 0.2117, 0.4617, 0.2531, 0.4617, 0.2531, 0.4139, 0.2505, 0.4159, 0.2092, 0.4639, 0.2117, 0.5101, 0.2142, 0.5076, 0.2558, 0.5076, 0.2558, 0.4617, 0.2531, 0.4639, 0.2117, 0.5101, 0.2142, 0.5569, 0.2168, 0.5548, 0.2589, 0.5548, 0.2589, 0.5076, 0.2558, 0.5101, 0.2142, 0.4139, 0.2505, 0.4617, 0.2531, 0.4592, 0.2942, 0.4592, 0.2942, 0.4121, 0.2914, 0.4139, 0.2505, 0.4617, 0.2531, 0.5076, 0.2558, 0.5185, 0.2987, 0.5185, 0.2987, 0.4592, 0.2942, 0.4617, 0.2531, 0.5076, 0.2558, 0.5548, 0.2589, 0.5527, 0.3008, 0.5527, 0.3008, 0.5185, 0.2987, 0.5076, 0.2558, 0.4121, 0.2914, 0.4592, 0.2942, 0.4562, 0.3348, 0.4562, 0.3348, 0.4101, 0.3316, 0.4121, 0.2914, 0.4592, 0.2942, 0.5185, 0.2987, 0.5155, 0.3409, 0.5155, 0.3409, 0.4562, 0.3348, 0.4592, 0.2942, 0.5185, 0.2987, 0.5527, 0.3008, 0.5506, 0.343, 0.5506, 0.343, 0.5155, 0.3409, 0.5185, 0.2987, 0.4101, 0.3316, 0.4562, 0.3348, 0.4521, 0.3742, 0.4521, 0.3742, 0.4079, 0.3699, 0.4101, 0.3316, 0.4562, 0.3348, 0.5155, 0.3409, 0.5112, 0.3846, 0.5112, 0.3846, 0.4521, 0.3742, 0.4562, 0.3348, 0.5155, 0.3409, 0.5506, 0.343, 0.5482, 0.3856, 0.5482, 0.3856, 0.5112, 0.3846, 0.5155, 0.3409, 0.2096, 0.0548, 0.2601, 0.09487, 0.2348, 0.0958, 0.2348, 0.0958, 0.2004, 0.05562, 0.2096, 0.0548, 0.2004, 0.05562, 0.2348, 0.0958, 0.2096, 0.09695, 0.2096, 0.09695, 0.1914, 0.05526, 0.2004, 0.05562, 0.1914, 0.05526, 0.2096, 0.09695, 0.1843, 0.09815, 0.1843, 0.09815, 0.182, 0.05634, 0.1914, 0.05526, 0.2601, 0.09487, 0.3009, 0.1343, 0.2631, 0.1363, 0.2631, 0.1363, 0.2348, 0.0958, 0.2601, 0.09487, 0.2348, 0.0958, 0.2631, 0.1363, 0.225, 0.139, 0.225, 0.139, 0.2096, 0.09695, 0.2348, 0.0958, 0.2096, 0.09695, 0.225, 0.139, 0.1867, 0.1406, 0.1867, 0.1406, 0.1843, 0.09815, 0.2096, 0.09695, 0.3009, 0.1343, 0.317, 0.1739, 0.2747, 0.1767, 0.2747, 0.1767, 0.2631, 0.1363, 0.3009, 0.1343, 0.2631, 0.1363, 0.2747, 0.1767, 0.2322, 0.1795, 0.2322, 0.1795, 0.225, 0.139, 0.2631, 0.1363, 0.225, 0.139, 0.2322, 0.1795, 0.1891, 0.1824, 0.1891, 0.1824, 0.1867, 0.1406, 0.225, 0.139, 0.317, 0.1739, 0.3281, 0.2136, 0.2833, 0.217, 0.2833, 0.217, 0.2747, 0.1767, 0.317, 0.1739, 0.2747, 0.1767, 0.2833, 0.217, 0.2382, 0.2201, 0.2382, 0.2201, 0.2322, 0.1795, 0.2747, 0.1767, 0.2322, 0.1795, 0.2382, 0.2201, 0.1916, 0.2247, 0.1916, 0.2247, 0.1891, 0.1824, 0.2322, 0.1795, 0.3281, 0.2136, 0.3311, 0.2534, 0.287, 0.2573, 0.287, 0.2573, 0.2833, 0.217, 0.3281, 0.2136, 0.2833, 0.217, 0.287, 0.2573, 0.2419, 0.2617, 0.2419, 0.2617, 0.2382, 0.2201, 0.2833, 0.217, 0.2382, 0.2201, 0.2419, 0.2617, 0.1944, 0.27, 0.1944, 0.27, 0.1916, 0.2247, 0.2382, 0.2201, 0.3311, 0.2534, 0.3342, 0.2927, 0.2909, 0.297, 0.2909, 0.297, 0.287, 0.2573, 0.3311, 0.2534, 0.287, 0.2573, 0.2909, 0.297, 0.2454, 0.3019, 0.2454, 0.3019, 0.2419, 0.2617, 0.287, 0.2573, 0.2419, 0.2617, 0.2454, 0.3019, 0.1968, 0.308, 0.1968, 0.308, 0.1944, 0.27, 0.2419, 0.2617, 0.3342, 0.2927, 0.3375, 0.3309, 0.2957, 0.336, 0.2957, 0.336, 0.2909, 0.297, 0.3342, 0.2927, 0.2909, 0.297, 0.2957, 0.336, 0.247, 0.343, 0.247, 0.343, 0.2454, 0.3019, 0.2909, 0.297, 0.2454, 0.3019, 0.247, 0.343, 0.1994, 0.3476, 0.1994, 0.3476, 0.1968, 0.308, 0.2454, 0.3019, 0.3375, 0.3309, 0.3415, 0.3662, 0.3021, 0.3738, 0.3021, 0.3738, 0.2957, 0.336, 0.3375, 0.3309, 0.2957, 0.336, 0.3021, 0.3738, 0.2528, 0.3842, 0.2528, 0.3842, 0.247, 0.343, 0.2957, 0.336, 0.247, 0.343, 0.2528, 0.3842, 0.2024, 0.3897, 0.2024, 0.3897, 0.1994, 0.3476, 0.247, 0.343, 0.5355, 0.04498, 0.5325, 0.03819, 0.5432, 0.03582, 0.5432, 0.03582, 0.5445, 0.04418, 0.5355, 0.04498, 0.5445, 0.04418, 0.5432, 0.03582, 0.554, 0.03491, 0.554, 0.03491, 0.5545, 0.04376, 0.5445, 0.04418, 0.5545, 0.04376, 0.554, 0.03491, 0.5651, 0.03435, 0.5651, 0.03435, 0.5646, 0.04452, 0.5545, 0.04376, 0.215, 0.04433, 0.2112, 0.05122, 0.2022, 0.04827, 0.2022, 0.04827, 0.2046, 0.03995, 0.215, 0.04433, 0.2046, 0.03995, 0.2022, 0.04827, 0.192, 0.04675, 0.192, 0.04675, 0.1931, 0.03754, 0.2046, 0.03995, 0.1931, 0.03754, 0.192, 0.04675, 0.1816, 0.04758, 0.1816, 0.04758, 0.1811, 0.03679, 0.1931, 0.03754, 0.2112, 0.05122, 0.2096, 0.0548, 0.2004, 0.05562, 0.2004, 0.05562, 0.2022, 0.04827, 0.2112, 0.05122, 0.2022, 0.04827, 0.2004, 0.05562, 0.1914, 0.05526, 0.1914, 0.05526, 0.192, 0.04675, 0.2022, 0.04827, 0.192, 0.04675, 0.1914, 0.05526, 0.182, 0.05634, 0.182, 0.05634, 0.1816, 0.04758, 0.192, 0.04675, 0.5112, 0.3846, 0.487, 0.4008, 0.4488, 0.3818, 0.4488, 0.3818, 0.4521, 0.3742, 0.5112, 0.3846, 0.4521, 0.3742, 0.4488, 0.3818, 0.4036, 0.3726, 0.4036, 0.3726, 0.4079, 0.3699, 0.4521, 0.3742, 0.2768, 0.4033, 0.2657, 0.3952, 0.305, 0.3805, 0.305, 0.3805, 0.3078, 0.3867, 0.2768, 0.4033, 0.3078, 0.3867, 0.305, 0.3805, 0.3427, 0.3671, 0.3427, 0.3671, 0.346, 0.3697, 0.3078, 0.3867, 0.2657, 0.3952, 0.2528, 0.3842, 0.3021, 0.3738, 0.3021, 0.3738, 0.305, 0.3805, 0.2657, 0.3952, 0.305, 0.3805, 0.3021, 0.3738, 0.3415, 0.3662, 0.3415, 0.3662, 0.3427, 0.3671, 0.305, 0.3805, 0.4079, 0.3699, 0.4036, 0.3726, 0.4034, 0.3314, 0.4034, 0.3314, 0.4101, 0.3316, 0.4079, 0.3699, 0.4101, 0.3316, 0.4034, 0.3314, 0.4054, 0.2911, 0.4054, 0.2911, 0.4121, 0.2914, 0.4101, 0.3316, 0.4121, 0.2914, 0.4054, 0.2911, 0.4072, 0.2502, 0.4072, 0.2502, 0.4139, 0.2505, 0.4121, 0.2914, 0.4139, 0.2505, 0.4072, 0.2502, 0.4092, 0.2082, 0.4092, 0.2082, 0.4159, 0.2092, 0.4139, 0.2505, 0.4159, 0.2092, 0.4092, 0.2082, 0.4196, 0.1658, 0.4196, 0.1658, 0.4262, 0.1679, 0.4159, 0.2092, 0.4262, 0.1679, 0.4196, 0.1658, 0.436, 0.1227, 0.436, 0.1227, 0.4422, 0.1267, 0.4262, 0.1679, 0.4422, 0.1267, 0.436, 0.1227, 0.478, 0.07897, 0.478, 0.07897, 0.4831, 0.08474, 0.4422, 0.1267, 0.4831, 0.08474, 0.478, 0.07897, 0.5325, 0.03819, 0.5325, 0.03819, 0.5355, 0.04498, 0.4831, 0.08474, 0.346, 0.3697, 0.3427, 0.3671, 0.341, 0.3309, 0.341, 0.3309, 0.3474, 0.3307, 0.346, 0.3697, 0.3474, 0.3307, 0.341, 0.3309, 0.3378, 0.2924, 0.3378, 0.2924, 0.3442, 0.2919, 0.3474, 0.3307, 0.3442, 0.2919, 0.3378, 0.2924, 0.3348, 0.2531, 0.3348, 0.2531, 0.3413, 0.2526, 0.3442, 0.2919, 0.3413, 0.2526, 0.3348, 0.2531, 0.3316, 0.213, 0.3316, 0.213, 0.3381, 0.2118, 0.3413, 0.2526, 0.3381, 0.2118, 0.3316, 0.213, 0.3206, 0.1726, 0.3206, 0.1726, 0.3272, 0.1704, 0.3381, 0.2118, 0.3272, 0.1704, 0.3206, 0.1726, 0.304, 0.1322, 0.304, 0.1322, 0.3101, 0.1283, 0.3272, 0.1704, 0.3101, 0.1283, 0.304, 0.1322, 0.2629, 0.09171, 0.2629, 0.09171, 0.268, 0.08601, 0.3101, 0.1283, 0.268, 0.08601, 0.2629, 0.09171, 0.2112, 0.05122, 0.2112, 0.05122, 0.215, 0.04433, 0.268, 0.08601, 0.3427, 0.3671, 0.3415, 0.3662, 0.3375, 0.3309, 0.3375, 0.3309, 0.341, 0.3309, 0.3427, 0.3671, 0.341, 0.3309, 0.3375, 0.3309, 0.3342, 0.2927, 0.3342, 0.2927, 0.3378, 0.2924, 0.341, 0.3309, 0.3378, 0.2924, 0.3342, 0.2927, 0.3311, 0.2534, 0.3311, 0.2534, 0.3348, 0.2531, 0.3378, 0.2924, 0.3348, 0.2531, 0.3311, 0.2534, 0.3281, 0.2136, 0.3281, 0.2136, 0.3316, 0.213, 0.3348, 0.2531, 0.3316, 0.213, 0.3281, 0.2136, 0.317, 0.1739, 0.317, 0.1739, 0.3206, 0.1726, 0.3316, 0.213, 0.3206, 0.1726, 0.317, 0.1739, 0.3009, 0.1343, 0.3009, 0.1343, 0.304, 0.1322, 0.3206, 0.1726, 0.304, 0.1322, 0.3009, 0.1343, 0.2601, 0.09487, 0.2601, 0.09487, 0.2629, 0.09171, 0.304, 0.1322, 0.2629, 0.09171, 0.2601, 0.09487, 0.2096, 0.0548, 0.2096, 0.0548, 0.2112, 0.05122, 0.2629, 0.09171, 0.5482, 0.3856, 0.5454, 0.4284, 0.5252, 0.4102, 0.5252, 0.4102, 0.5112, 0.3846, 0.5482, 0.3856, 0.2198, 0.4143, 0.2041, 0.4116, 0.2024, 0.3897, 0.2024, 0.3897, 0.2528, 0.3842, 0.2198, 0.4143, 0.5112, 0.3846, 0.5252, 0.4102, 0.4998, 0.4185, 0.4998, 0.4185, 0.487, 0.4008, 0.5112, 0.3846, 0.2768, 0.4033, 0.2699, 0.4227, 0.2497, 0.4174, 0.2497, 0.4174, 0.2657, 0.3952, 0.2768, 0.4033, 0.2657, 0.3952, 0.2497, 0.4174, 0.2198, 0.4143, 0.2198, 0.4143, 0.2528, 0.3842, 0.2657, 0.3952, 0.5454, 0.4284, 0.5436, 0.4541, 0.5232, 0.4537, 0.5232, 0.4537, 0.5252, 0.4102, 0.5454, 0.4284, 0.2198, 0.4143, 0.2199, 0.4567, 0.2081, 0.4577, 0.2081, 0.4577, 0.2041, 0.4116, 0.2198, 0.4143, 0.5252, 0.4102, 0.5232, 0.4537, 0.5018, 0.4553, 0.5018, 0.4553, 0.4998, 0.4185, 0.5252, 0.4102, 0.2699, 0.4227, 0.2593, 0.4572, 0.2355, 0.4565, 0.2355, 0.4565, 0.2497, 0.4174, 0.2699, 0.4227, 0.2497, 0.4174, 0.2355, 0.4565, 0.2199, 0.4567, 0.2199, 0.4567, 0.2198, 0.4143, 0.2497, 0.4174, 0.5436, 0.4541, 0.564, 0.457, 0.5475, 0.5854, 0.5475, 0.5854, 0.5321, 0.5832, 0.5436, 0.4541, 0.1962, 0.459, 0.2081, 0.4577, 0.222, 0.5837, 0.222, 0.5837, 0.2129, 0.5848, 0.1962, 0.459, 0.564, 0.457, 0.5852, 0.4621, 0.5653, 0.5888, 0.5653, 0.5888, 0.5475, 0.5854, 0.564, 0.457, 0.1568, 0.4674, 0.1807, 0.4618, 0.2011, 0.5869, 0.2011, 0.5869, 0.1813, 0.5913, 0.1568, 0.4674, 0.1807, 0.4618, 0.1962, 0.459, 0.2129, 0.5848, 0.2129, 0.5848, 0.2011, 0.5869, 0.1807, 0.4618, 0.5232, 0.4537, 0.5436, 0.4541, 0.5321, 0.5832, 0.5321, 0.5832, 0.5166, 0.582, 0.5232, 0.4537, 0.2081, 0.4577, 0.2199, 0.4567, 0.2309, 0.5821, 0.2309, 0.5821, 0.222, 0.5837, 0.2081, 0.4577, 0.5018, 0.4553, 0.5232, 0.4537, 0.5166, 0.582, 0.5166, 0.582, 0.4987, 0.5815, 0.5018, 0.4553, 0.2355, 0.4565, 0.2593, 0.4572, 0.2622, 0.5801, 0.2622, 0.5801, 0.2426, 0.5809, 0.2355, 0.4565, 0.2199, 0.4567, 0.2355, 0.4565, 0.2426, 0.5809, 0.2426, 0.5809, 0.2309, 0.5821, 0.2199, 0.4567, 0.7643, 0.6189, 0.7939, 0.6494, 0.7957, 0.6743, 0.7957, 0.6743, 0.7874, 0.6928, 0.7773, 0.7104, 0.7773, 0.7104, 0.7521, 0.7174, 0.7113, 0.699, 0.7957, 0.6743, 0.7773, 0.7104, 0.7113, 0.699, 0.7113, 0.699, 0.7015, 0.6654, 0.711, 0.6401, 0.7957, 0.6743, 0.7113, 0.699, 0.711, 0.6401, 0.7643, 0.6189, 0.7957, 0.6743, 0.711, 0.6401, 0.7295, 0.6212, 0.7643, 0.6189, 0.711, 0.6401, 0.5321, 0.5832, 0.5475, 0.5854, 0.5467, 0.5895, 0.5467, 0.5895, 0.5316, 0.5874, 0.5321, 0.5832, 0.5475, 0.5854, 0.5653, 0.5888, 0.5626, 0.5927, 0.5626, 0.5927, 0.5467, 0.5895, 0.5475, 0.5854, 0.1813, 0.5913, 0.2011, 0.5869, 0.2019, 0.5909, 0.2019, 0.5909, 0.1842, 0.595, 0.1813, 0.5913, 0.2011, 0.5869, 0.2129, 0.5848, 0.2134, 0.5889, 0.2134, 0.5889, 0.2019, 0.5909, 0.2011, 0.5869, 0.2129, 0.5848, 0.222, 0.5837, 0.2225, 0.5879, 0.2225, 0.5879, 0.2134, 0.5889, 0.2129, 0.5848, 0.222, 0.5837, 0.2309, 0.5821, 0.2315, 0.5861, 0.2315, 0.5861, 0.2225, 0.5879, 0.222, 0.5837, 0.2309, 0.5821, 0.2426, 0.5809, 0.2427, 0.5849, 0.2427, 0.5849, 0.2315, 0.5861, 0.2309, 0.5821, 0.2426, 0.5809, 0.2622, 0.5801, 0.2604, 0.5843, 0.2604, 0.5843, 0.2427, 0.5849, 0.2426, 0.5809, 0.4987, 0.5815, 0.5166, 0.582, 0.5164, 0.5862, 0.5164, 0.5862, 0.5006, 0.5858, 0.4987, 0.5815, 0.5166, 0.582, 0.5321, 0.5832, 0.5316, 0.5874, 0.5316, 0.5874, 0.5164, 0.5862, 0.5166, 0.582, 0.05148, 0.9049, 0.05148, 0.9013, 0.9467, 0.9013, 0.9467, 0.9013, 0.9467, 0.9049, 0.05148, 0.9049, 0.05148, 0.9013, 0.05148, 0.8826, 0.9467, 0.8826, 0.9467, 0.8826, 0.9467, 0.9013, 0.05148, 0.9013, 0.05148, 0.8826, 0.05148, 0.8513, 0.9467, 0.8513, 0.9467, 0.8513, 0.9467, 0.8826, 0.05148, 0.8826, 0.05148, 0.8513, 0.05148, 0.8379, 0.9467, 0.8379, 0.9467, 0.8379, 0.9467, 0.8513, 0.05148, 0.8513, 0.05148, 0.8379, 0.05148, 0.834, 0.9467, 0.834, 0.9467, 0.834, 0.9467, 0.8379, 0.05148, 0.8379, 0.05148, 0.834, 0.05148, 0.8315, 0.9467, 0.8315, 0.9467, 0.8315, 0.9467, 0.834, 0.05148, 0.834, 0.05148, 0.8315, 0.05148, 0.8386, 0.9467, 0.8386, 0.9467, 0.8386, 0.9467, 0.8315, 0.05148, 0.8315, 0.05148, 0.8386, 0.05148, 0.8665, 0.9467, 0.8665, 0.9467, 0.8665, 0.9467, 0.8386, 0.05148, 0.8386, 0.05148, 0.8665, 0.05148, 0.8918, 0.9467, 0.8918, 0.9467, 0.8918, 0.9467, 0.8665, 0.05148, 0.8665, 0.05148, 0.8918, 0.05148, 0.9049, 0.9467, 0.9049, 0.9467, 0.9049, 0.9467, 0.8918, 0.05148, 0.8918, 0.6457, 0.5966, 0.6657, 0.575, 0.7295, 0.6212, 0.7295, 0.6212, 0.711, 0.6401, 0.6457, 0.5966, 0.7215, 0.5088, 0.7305, 0.4843, 0.7972, 0.5317, 0.7972, 0.5317, 0.777, 0.5488, 0.7215, 0.5088, 0.8345, 0.6304, 0.8399, 0.633, 0.8397, 0.6471, 0.8397, 0.6471, 0.8342, 0.6495, 0.8345, 0.6304, 0.8399, 0.633, 0.8431, 0.6325, 0.843, 0.6475, 0.843, 0.6475, 0.8397, 0.6471, 0.8399, 0.633, 0.8632, 0.6286, 0.869, 0.6243, 0.8688, 0.6561, 0.8688, 0.6561, 0.863, 0.6517, 0.8632, 0.6286, 0.869, 0.6243, 0.8768, 0.62, 0.8764, 0.6605, 0.8764, 0.6605, 0.8688, 0.6561, 0.869, 0.6243, 0.9217, 0.6237, 0.9304, 0.6228, 0.9305, 0.6575, 0.9305, 0.6575, 0.9217, 0.6579, 0.9217, 0.6237, 0.9304, 0.6228, 0.945, 0.6161, 0.9451, 0.6643, 0.9451, 0.6643, 0.9305, 0.6575, 0.9304, 0.6228, 0.5738, 0.7229, 0.593, 0.7039, 0.6533, 0.7392, 0.6533, 0.7392, 0.647, 0.766, 0.5738, 0.7229, 0.6328, 0.6242, 0.6457, 0.5966, 0.711, 0.6401, 0.711, 0.6401, 0.7015, 0.6654, 0.6328, 0.6242, 0.6657, 0.575, 0.6649, 0.5459, 0.7305, 0.4843, 0.7305, 0.4843, 0.7215, 0.5088, 0.6657, 0.575, 0.8529, 0.619, 0.8579, 0.6254, 0.8399, 0.633, 0.8399, 0.633, 0.8345, 0.6304, 0.8529, 0.619, 0.8579, 0.6254, 0.8632, 0.6286, 0.8431, 0.6325, 0.8431, 0.6325, 0.8399, 0.633, 0.8579, 0.6254, 0.8632, 0.6286, 0.863, 0.6517, 0.843, 0.6475, 0.843, 0.6475, 0.8431, 0.6325, 0.8632, 0.6286, 0.863, 0.6517, 0.8579, 0.6542, 0.8397, 0.6471, 0.8397, 0.6471, 0.843, 0.6475, 0.863, 0.6517, 0.8579, 0.6542, 0.8529, 0.6604, 0.8342, 0.6495, 0.8342, 0.6495, 0.8397, 0.6471, 0.8579, 0.6542, 0.7643, 0.6189, 0.7295, 0.6212, 0.777, 0.5488, 0.777, 0.5488, 0.7972, 0.5317, 0.7643, 0.6189, 0.7295, 0.6212, 0.6657, 0.575, 0.7215, 0.5088, 0.7215, 0.5088, 0.777, 0.5488, 0.7295, 0.6212, 0.8768, 0.62, 0.8855, 0.6069, 0.9304, 0.6228, 0.9304, 0.6228, 0.9217, 0.6237, 0.8768, 0.62, 0.8855, 0.6069, 0.8973, 0.5841, 0.945, 0.6161, 0.945, 0.6161, 0.9304, 0.6228, 0.8855, 0.6069, 0.6017, 0.6324, 0.6328, 0.6242, 0.593, 0.7039, 0.593, 0.7039, 0.5738, 0.7229, 0.6017, 0.6324, 0.6328, 0.6242, 0.7015, 0.6654, 0.6533, 0.7392, 0.6533, 0.7392, 0.593, 0.7039, 0.6328, 0.6242, 0.7015, 0.6654, 0.7113, 0.699, 0.647, 0.766, 0.647, 0.766, 0.6533, 0.7392, 0.7015, 0.6654, 0.8973, 0.6979, 0.8852, 0.675, 0.9305, 0.6575, 0.9305, 0.6575, 0.9451, 0.6643, 0.8973, 0.6979, 0.8852, 0.675, 0.8764, 0.6605, 0.9217, 0.6579, 0.9217, 0.6579, 0.9305, 0.6575, 0.8852, 0.675, 0.8764, 0.6605, 0.8768, 0.62, 0.9217, 0.6237, 0.9217, 0.6237, 0.9217, 0.6579, 0.8764, 0.6605])
me_untitled.materials.append(mat_03___mango)
me_untitled.materials.append(mat_07___asa)
me_untitled.materials.append(mat_08___pala)
me_untitled.use_remesh_preserve_volume = False
me_untitled.use_remesh_preserve_attributes = False
me_untitled.use_mirror_vertex_groups = False
me_untitled.update()
me_untitled.normals_split_custom_set([tuple(v) for v in zip(*[iter([0.436, 0.8135, -0.385, 0.7557, 0.6182, -0.2161, 0.5447, 0.2927, -0.7859, 0.5447, 0.2927, -0.7859, 0.2088, 0.8106, -0.5471, 0.436, 0.8135, -0.385, 0.2088, 0.8106, -0.5471, 0.5447, 0.2927, -0.7859, 0.3553, 0.2123, -0.9103, 0.3553, 0.2123, -0.9103, 0.2324, 0.8183, -0.5258, 0.2088, 0.8106, -0.5471, 0.2324, 0.8183, -0.5258, 0.3553, 0.2123, -0.9103, 0.3475, 0.2248, -0.9103, 0.3475, 0.2248, -0.9103, 0.2221, 0.7824, -0.5819, 0.2324, 0.8183, -0.5258, 0.7557, 0.6182, -0.2161, 0.8746, 0.423, -0.2371, 0.5663, 0.135, -0.8131, 0.5663, 0.135, -0.8131, 0.5447, 0.2927, -0.7859, 0.7557, 0.6182, -0.2161, 0.5447, 0.2927, -0.7859, 0.5663, 0.135, -0.8131, 0.4298, 0.06089, -0.9009, 0.4298, 0.06089, -0.9009, 0.3553, 0.2123, -0.9103, 0.5447, 0.2927, -0.7859, 0.3553, 0.2123, -0.9103, 0.4298, 0.06089, -0.9009, 0.3543, 0.113, -0.9283, 0.3543, 0.113, -0.9283, 0.3475, 0.2248, -0.9103, 0.3553, 0.2123, -0.9103, 0.8746, 0.423, -0.2371, 0.9437, 0.2099, -0.2556, 0.5394, 0.04139, -0.841, 0.5394, 0.04139, -0.841, 0.5663, 0.135, -0.8131, 0.8746, 0.423, -0.2371, 0.5663, 0.135, -0.8131, 0.5394, 0.04139, -0.841, 0.4646, 0.01091, -0.8854, 0.4646, 0.01091, -0.8854, 0.4298, 0.06089, -0.9009, 0.5663, 0.135, -0.8131, 0.4298, 0.06089, -0.9009, 0.4646, 0.01091, -0.8854, 0.3564, 0.03101, -0.9338, 0.3564, 0.03101, -0.9338, 0.3543, 0.113, -0.9283, 0.4298, 0.06089, -0.9009, 0.9437, 0.2099, -0.2556, 0.965, 0.08402, -0.2484, 0.5309, 0.01684, -0.8473, 0.5309, 0.01684, -0.8473, 0.5394, 0.04139, -0.841, 0.9437, 0.2099, -0.2556, 0.5394, 0.04139, -0.841, 0.5309, 0.01684, -0.8473, 0.4669, 0.01394, -0.8842, 0.4669, 0.01394, -0.8842, 0.4646, 0.01091, -0.8854, 0.5394, 0.04139, -0.841, 0.4646, 0.01091, -0.8854, 0.4669, 0.01394, -0.8842, 0.3563, 0.04337, -0.9334, 0.3563, 0.04337, -0.9334, 0.3564, 0.03101, -0.9338, 0.4646, 0.01091, -0.8854, 0.965, 0.08402, -0.2484, 0.9631, 2.087e-07, -0.2692, 0.5363, 0.0125, -0.844, 0.5363, 0.0125, -0.844, 0.5309, 0.01684, -0.8473, 0.965, 0.08402, -0.2484, 0.5309, 0.01684, -0.8473, 0.5363, 0.0125, -0.844, 0.4838, 0.05559, -0.8734, 0.4838, 0.05559, -0.8734, 0.4669, 0.01394, -0.8842, 0.5309, 0.01684, -0.8473, 0.4669, 0.01394, -0.8842, 0.4838, 0.05559, -0.8734, 0.3558, 0.06848, -0.9321, 0.3558, 0.06848, -0.9321, 0.3563, 0.04337, -0.9334, 0.4669, 0.01394, -0.8842, 0.9631, 2.087e-07, -0.2692, 0.9631, 1.308e-07, -0.2692, 0.5622, 8.743e-08, -0.827, 0.5622, 8.743e-08, -0.827, 0.5363, 0.0125, -0.844, 0.9631, 2.087e-07, -0.2692, 0.5363, 0.0125, -0.844, 0.5622, 8.743e-08, -0.827, 0.5262, 0.03752, -0.8495, 0.5262, 0.03752, -0.8495, 0.4838, 0.05559, -0.8734, 0.5363, 0.0125, -0.844, 0.4838, 0.05559, -0.8734, 0.5262, 0.03752, -0.8495, 0.3563, 0.04381, -0.9334, 0.3563, 0.04381, -0.9334, 0.3558, 0.06848, -0.9321, 0.4838, 0.05559, -0.8734, 0.9631, 1.308e-07, -0.2692, 0.9631, -4.078e-08, -0.2692, 0.5622, -2.152e-08, -0.827, 0.5622, -2.152e-08, -0.827, 0.5622, 8.743e-08, -0.827, 0.9631, 1.308e-07, -0.2692, 0.5622, 8.743e-08, -0.827, 0.5622, -2.152e-08, -0.827, 0.532, 5.272e-08, -0.8468, 0.532, 5.272e-08, -0.8468, 0.5262, 0.03752, -0.8495, 0.5622, 8.743e-08, -0.827, 0.5262, 0.03752, -0.8495, 0.532, 5.272e-08, -0.8468, 0.3566, -1.758e-08, -0.9343, 0.3566, -1.758e-08, -0.9343, 0.3563, 0.04381, -0.9334, 0.5262, 0.03752, -0.8495, 0.9631, -4.078e-08, -0.2692, 0.7744, -0.5946, -0.2164, 0.4054, -0.693, -0.5962, 0.4054, -0.693, -0.5962, 0.5622, -2.152e-08, -0.827, 0.9631, -4.078e-08, -0.2692, 0.5622, -2.152e-08, -0.827, 0.4054, -0.693, -0.5962, 0.6868, -0.3152, -0.6549, 0.6868, -0.3152, -0.6549, 0.532, 5.272e-08, -0.8468, 0.5622, -2.152e-08, -0.827, 0.532, 5.272e-08, -0.8468, 0.6868, -0.3152, -0.6549, 0.3561, -0.05091, -0.933, 0.3561, -0.05091, -0.933, 0.3566, -1.758e-08, -0.9343, 0.532, 5.272e-08, -0.8468, 0.1822, 0.796, 0.5772, -0.1866, 0.6947, 0.6947, -0.3137, -0.05603, 0.9479, -0.3137, -0.05603, 0.9479, 0.2527, 0.4954, 0.8311, 0.1822, 0.796, 0.5772, -0.1866, 0.6947, 0.6947, -0.1721, 0.7258, 0.666, -0.3373, -0.1233, 0.9333, -0.3373, -0.1233, 0.9333, -0.3137, -0.05603, 0.9479, -0.1866, 0.6947, 0.6947, -0.1721, 0.7258, 0.666, -0.2772, 0.6291, 0.7262, -0.3551, -0.09254, 0.9302, -0.3551, -0.09254, 0.9302, -0.3373, -0.1233, 0.9333, -0.1721, 0.7258, 0.666, 0.2527, 0.4954, 0.8311, -0.3137, -0.05603, 0.9479, -0.4337, -0.07776, 0.8977, -0.4337, -0.07776, 0.8977, 0.3243, 0.3684, 0.8713, 0.2527, 0.4954, 0.8311, -0.3137, -0.05603, 0.9479, -0.3373, -0.1233, 0.9333, -0.3644, -0.09971, 0.9259, -0.3644, -0.09971, 0.9259, -0.4337, -0.07776, 0.8977, -0.3137, -0.05603, 0.9479, -0.3373, -0.1233, 0.9333, -0.3551, -0.09254, 0.9302, -0.355, -0.0958, 0.93, -0.355, -0.0958, 0.93, -0.3644, -0.09971, 0.9259, -0.3373, -0.1233, 0.9333, 0.3243, 0.3684, 0.8713, -0.4337, -0.07776, 0.8977, -0.4166, -0.02709, 0.9087, -0.4166, -0.02709, 0.9087, 0.3689, 0.1782, 0.9122, 0.3243, 0.3684, 0.8713, -0.4337, -0.07776, 0.8977, -0.3644, -0.09971, 0.9259, -0.3325, 0.03986, 0.9423, -0.3325, 0.03986, 0.9423, -0.4166, -0.02709, 0.9087, -0.4337, -0.07776, 0.8977, -0.3644, -0.09971, 0.9259, -0.355, -0.0958, 0.93, -0.3545, 0.1094, 0.9287, -0.3545, 0.1094, 0.9287, -0.3325, 0.03986, 0.9423, -0.3644, -0.09971, 0.9259, 0.3689, 0.1782, 0.9122, -0.4166, -0.02709, 0.9087, -0.385, 0.02514, 0.9226, -0.385, 0.02514, 0.9226, 0.4003, 0.07359, 0.9134, 0.3689, 0.1782, 0.9122, -0.4166, -0.02709, 0.9087, -0.3325, 0.03986, 0.9423, -0.2414, 0.1568, 0.9577, -0.2414, 0.1568, 0.9577, -0.385, 0.02514, 0.9226, -0.4166, -0.02709, 0.9087, -0.3325, 0.03986, 0.9423, -0.3545, 0.1094, 0.9287, -0.3391, 0.3093, 0.8885, -0.3391, 0.3093, 0.8885, -0.2414, 0.1568, 0.9577, -0.3325, 0.03986, 0.9423, 0.4003, 0.07359, 0.9134, -0.385, 0.02514, 0.9226, -0.2915, 0.0125, 0.9565, -0.2915, 0.0125, 0.9565, 0.3727, 4.106e-07, 0.928, 0.4003, 0.07359, 0.9134, -0.385, 0.02514, 0.9226, -0.2414, 0.1568, 0.9577, -0.06002, 0.1479, 0.9872, -0.06002, 0.1479, 0.9872, -0.2915, 0.0125, 0.9565, -0.385, 0.02514, 0.9226, -0.2414, 0.1568, 0.9577, -0.3391, 0.3093, 0.8885, -0.3451, 0.2518, 0.9041, -0.3451, 0.2518, 0.9041, -0.06002, 0.1479, 0.9872, -0.2414, 0.1568, 0.9577, 0.3727, 4.106e-07, 0.928, -0.2915, 0.0125, 0.9565, -0.2342, 0.0244, 0.9719, -0.2342, 0.0244, 0.9719, 0.3727, -8.145e-08, 0.928, 0.3727, 4.106e-07, 0.928, -0.2915, 0.0125, 0.9565, -0.06002, 0.1479, 0.9872, -0.01688, 0.124, 0.9921, -0.01688, 0.124, 0.9921, -0.2342, 0.0244, 0.9719, -0.2915, 0.0125, 0.9565, -0.06002, 0.1479, 0.9872, -0.3451, 0.2518, 0.9041, -0.356, 0.05876, 0.9326, -0.356, 0.05876, 0.9326, -0.01688, 0.124, 0.9921, -0.06002, 0.1479, 0.9872, 0.3727, -8.145e-08, 0.928, -0.2342, 0.0244, 0.9719, -0.1685, -0.009925, 0.9857, -0.1685, -0.009925, 0.9857, 0.3699, -0.004355, 0.9291, 0.3727, -8.145e-08, 0.928, -0.2342, 0.0244, 0.9719, -0.01688, 0.124, 0.9921, -0.00401, 0.08419, 0.9964, -0.00401, 0.08419, 0.9964, -0.1685, -0.009925, 0.9857, -0.2342, 0.0244, 0.9719, -0.01688, 0.124, 0.9921, -0.356, 0.05876, 0.9326, -0.3562, 0.05024, 0.9331, -0.3562, 0.05024, 0.9331, -0.00401, 0.08419, 0.9964, -0.01688, 0.124, 0.9921, 0.3699, -0.004355, 0.9291, -0.1685, -0.009925, 0.9857, -0.1049, -0.7831, 0.613, -0.1049, -0.7831, 0.613, 0.297, -0.5722, 0.7644, 0.3699, -0.004355, 0.9291, -0.1685, -0.009925, 0.9857, -0.00401, 0.08419, 0.9964, 0.2233, -0.5051, 0.8337, 0.2233, -0.5051, 0.8337, -0.1049, -0.7831, 0.613, -0.1685, -0.009925, 0.9857, -0.00401, 0.08419, 0.9964, -0.3562, 0.05024, 0.9331, -0.356, 0.05754, 0.9327, -0.356, 0.05754, 0.9327, 0.2233, -0.5051, 0.8337, -0.00401, 0.08419, 0.9964, 0.436, 0.8135, -0.385, 0.2088, 0.8106, -0.5471, 0.0, 1.0, -3.439e-06, 0.0, 1.0, -3.439e-06, 0.3232, 0.9383, 0.1234, 0.436, 0.8135, -0.385, 0.2088, 0.8106, -0.5471, 0.2324, 0.8183, -0.5258, 0.0, 1.0, 2.708e-06, 0.0, 1.0, 2.708e-06, 0.0, 1.0, -3.439e-06, 0.2088, 0.8106, -0.5471, 0.2324, 0.8183, -0.5258, 0.2221, 0.7824, -0.5819, 0.0, 1.0, 3.625e-06, 0.0, 1.0, 3.625e-06, 0.0, 1.0, 2.708e-06, 0.2324, 0.8183, -0.5258, 0.3232, 0.9383, 0.1234, 0.0, 1.0, -3.439e-06, 0.0, 1.0, 1.508e-06, 0.0, 1.0, 1.508e-06, 0.3232, 0.9383, 0.1234, 0.3232, 0.9383, 0.1234, 0.0, 1.0, -3.439e-06, 0.0, 1.0, 2.708e-06, 0.0, 1.0, -7.721e-06, 0.0, 1.0, -7.721e-06, 0.0, 1.0, 1.508e-06, 0.0, 1.0, -3.439e-06, 0.0, 1.0, 2.708e-06, 0.0, 1.0, 3.625e-06, 0.0, 1.0, 4.332e-06, 0.0, 1.0, 4.332e-06, 0.0, 1.0, -7.721e-06, 0.0, 1.0, 2.708e-06, 0.3232, 0.9383, 0.1234, 0.0, 1.0, 1.508e-06, -0.1866, 0.6947, 0.6947, -0.1866, 0.6947, 0.6947, 0.1822, 0.796, 0.5772, 0.3232, 0.9383, 0.1234, 0.0, 1.0, 1.508e-06, 0.0, 1.0, -7.721e-06, -0.1721, 0.7258, 0.666, -0.1721, 0.7258, 0.666, -0.1866, 0.6947, 0.6947, 0.0, 1.0, 1.508e-06, 0.0, 1.0, -7.721e-06, 0.0, 1.0, 4.332e-06, -0.2772, 0.6291, 0.7262, -0.2772, 0.6291, 0.7262, -0.1721, 0.7258, 0.666, 0.0, 1.0, -7.721e-06, 0.6868, -0.3152, -0.6549, 0.4054, -0.693, -0.5962, 0.0, -1.0, 2.072e-06, 0.0, -1.0, 2.072e-06, 0.47, -0.8796, 0.07371, 0.6868, -0.3152, -0.6549, 0.4054, -0.693, -0.5962, 0.7744, -0.5946, -0.2164, 0.6606, -0.7071, 0.2522, 0.6606, -0.7071, 0.2522, 0.0, -1.0, 2.072e-06, 0.4054, -0.693, -0.5962, 0.47, -0.8796, 0.07371, 0.0, -1.0, 2.072e-06, 0.0, -1.0, -2.84e-07, 0.0, -1.0, -2.84e-07, 0.4254, -0.8744, 0.2335, 0.47, -0.8796, 0.07371, 0.0, -1.0, 2.072e-06, 0.6606, -0.7071, 0.2522, 0.6606, -0.7071, 0.2522, 0.6606, -0.7071, 0.2522, 0.0, -1.0, -2.84e-07, 0.0, -1.0, 2.072e-06, 0.4254, -0.8744, 0.2335, 0.0, -1.0, -2.84e-07, -0.1049, -0.7831, 0.613, -0.1049, -0.7831, 0.613, 0.2233, -0.5051, 0.8337, 0.4254, -0.8744, 0.2335, 0.0, -1.0, -2.84e-07, 0.6606, -0.7071, 0.2522, 0.297, -0.5722, 0.7644, 0.297, -0.5722, 0.7644, -0.1049, -0.7831, 0.613, 0.0, -1.0, -2.84e-07, 0.7744, -0.5946, -0.2164, 0.9631, -4.078e-08, -0.2692, 0.9343, 1.281e-07, 0.3566, 0.9343, 1.281e-07, 0.3566, 0.6606, -0.7071, 0.2522, 0.7744, -0.5946, -0.2164, 0.9631, -4.078e-08, -0.2692, 0.9631, 1.308e-07, -0.2692, 0.9343, 1.281e-07, 0.3566, 0.9343, 1.281e-07, 0.3566, 0.9343, 1.281e-07, 0.3566, 0.9631, -4.078e-08, -0.2692, 0.9631, 1.308e-07, -0.2692, 0.9631, 2.087e-07, -0.2692, 0.9343, 3.973e-08, 0.3566, 0.9343, 3.973e-08, 0.3566, 0.9343, 1.281e-07, 0.3566, 0.9631, 1.308e-07, -0.2692, 0.9631, 2.087e-07, -0.2692, 0.965, 0.08402, -0.2484, 0.9292, 0.1041, 0.3547, 0.9292, 0.1041, 0.3547, 0.9343, 3.973e-08, 0.3566, 0.9631, 2.087e-07, -0.2692, 0.965, 0.08402, -0.2484, 0.9437, 0.2099, -0.2556, 0.901, 0.2646, 0.3439, 0.901, 0.2646, 0.3439, 0.9292, 0.1041, 0.3547, 0.965, 0.08402, -0.2484, 0.9437, 0.2099, -0.2556, 0.8746, 0.423, -0.2371, 0.7984, 0.5193, 0.3048, 0.7984, 0.5193, 0.3048, 0.901, 0.2646, 0.3439, 0.9437, 0.2099, -0.2556, 0.8746, 0.423, -0.2371, 0.7557, 0.6182, -0.2161, 0.641, 0.7275, 0.2447, 0.641, 0.7275, 0.2447, 0.7984, 0.5193, 0.3048, 0.8746, 0.423, -0.2371, 0.7557, 0.6182, -0.2161, 0.436, 0.8135, -0.385, 0.3232, 0.9383, 0.1234, 0.3232, 0.9383, 0.1234, 0.641, 0.7275, 0.2447, 0.7557, 0.6182, -0.2161, 0.6606, -0.7071, 0.2522, 0.9343, 1.281e-07, 0.3566, 0.9343, 1.281e-07, 0.3566, 0.9343, 1.281e-07, 0.3566, 0.6606, -0.7071, 0.2522, 0.6606, -0.7071, 0.2522, 0.9343, 1.281e-07, 0.3566, 0.9343, 1.281e-07, 0.3566, 0.9343, 1.281e-07, 0.3566, 0.9343, 1.281e-07, 0.3566, 0.9343, 1.281e-07, 0.3566, 0.9343, 1.281e-07, 0.3566, 0.9343, 1.281e-07, 0.3566, 0.9343, 3.973e-08, 0.3566, 0.9343, 8.996e-08, 0.3566, 0.9343, 8.996e-08, 0.3566, 0.9343, 1.281e-07, 0.3566, 0.9343, 1.281e-07, 0.3566, 0.9343, 3.973e-08, 0.3566, 0.9292, 0.1041, 0.3547, 0.9292, 0.1041, 0.3547, 0.9292, 0.1041, 0.3547, 0.9343, 8.996e-08, 0.3566, 0.9343, 3.973e-08, 0.3566, 0.9292, 0.1041, 0.3547, 0.901, 0.2646, 0.3439, 0.901, 0.2646, 0.3439, 0.901, 0.2646, 0.3439, 0.9292, 0.1041, 0.3547, 0.9292, 0.1041, 0.3547, 0.901, 0.2646, 0.3439, 0.7984, 0.5193, 0.3048, 0.7984, 0.5193, 0.3047, 0.7984, 0.5193, 0.3047, 0.901, 0.2646, 0.3439, 0.901, 0.2646, 0.3439, 0.7984, 0.5193, 0.3048, 0.641, 0.7275, 0.2447, 0.641, 0.7275, 0.2446, 0.641, 0.7275, 0.2446, 0.7984, 0.5193, 0.3047, 0.7984, 0.5193, 0.3048, 0.641, 0.7275, 0.2447, 0.3232, 0.9383, 0.1234, 0.3232, 0.9383, 0.1234, 0.3232, 0.9383, 0.1234, 0.641, 0.7275, 0.2446, 0.641, 0.7275, 0.2447, 0.6606, -0.7071, 0.2522, 0.9343, 1.281e-07, 0.3566, 0.3699, -0.004355, 0.9291, 0.3699, -0.004355, 0.9291, 0.297, -0.5722, 0.7644, 0.6606, -0.7071, 0.2522, 0.9343, 1.281e-07, 0.3566, 0.9343, 1.281e-07, 0.3566, 0.3727, -8.145e-08, 0.928, 0.3727, -8.145e-08, 0.928, 0.3699, -0.004355, 0.9291, 0.9343, 1.281e-07, 0.3566, 0.9343, 1.281e-07, 0.3566, 0.9343, 8.996e-08, 0.3566, 0.3727, 4.106e-07, 0.928, 0.3727, 4.106e-07, 0.928, 0.3727, -8.145e-08, 0.928, 0.9343, 1.281e-07, 0.3566, 0.9343, 8.996e-08, 0.3566, 0.9292, 0.1041, 0.3547, 0.4003, 0.07359, 0.9134, 0.4003, 0.07359, 0.9134, 0.3727, 4.106e-07, 0.928, 0.9343, 8.996e-08, 0.3566, 0.9292, 0.1041, 0.3547, 0.901, 0.2646, 0.3439, 0.3689, 0.1782, 0.9122, 0.3689, 0.1782, 0.9122, 0.4003, 0.07359, 0.9134, 0.9292, 0.1041, 0.3547, 0.901, 0.2646, 0.3439, 0.7984, 0.5193, 0.3047, 0.3243, 0.3684, 0.8713, 0.3243, 0.3684, 0.8713, 0.3689, 0.1782, 0.9122, 0.901, 0.2646, 0.3439, 0.7984, 0.5193, 0.3047, 0.641, 0.7275, 0.2446, 0.2527, 0.4954, 0.8311, 0.2527, 0.4954, 0.8311, 0.3243, 0.3684, 0.8713, 0.7984, 0.5193, 0.3047, 0.641, 0.7275, 0.2446, 0.3232, 0.9383, 0.1234, 0.1822, 0.796, 0.5772, 0.1822, 0.796, 0.5772, 0.2527, 0.4954, 0.8311, 0.641, 0.7275, 0.2446, 0.3561, -0.05091, -0.933, 0.6868, -0.3152, -0.6549, 0.8125, -0.2427, -0.53, 0.8125, -0.2427, -0.53, 0.3356, -0.3378, -0.8793, 0.3561, -0.05091, -0.933, 0.1415, -0.1064, 0.9842, 0.2233, -0.5051, 0.8337, -0.356, 0.05754, 0.9327, -0.356, 0.05754, 0.9327, -0.3566, -0.01077, 0.9342, 0.1415, -0.1064, 0.9842, 0.6868, -0.3152, -0.6549, 0.47, -0.8796, 0.07371, 0.9438, -0.3008, 0.1366, 0.9438, -0.3008, 0.1366, 0.8125, -0.2427, -0.53, 0.6868, -0.3152, -0.6549, 0.47, -0.8796, 0.07371, 0.4254, -0.8744, 0.2335, 0.7031, -0.2426, 0.6685, 0.7031, -0.2426, 0.6685, 0.9438, -0.3008, 0.1366, 0.47, -0.8796, 0.07371, 0.4254, -0.8744, 0.2335, 0.2233, -0.5051, 0.8337, 0.1415, -0.1064, 0.9842, 0.1415, -0.1064, 0.9842, 0.7031, -0.2426, 0.6685, 0.4254, -0.8744, 0.2335, 0.3356, -0.3378, -0.8793, 0.8125, -0.2427, -0.53, 0.8536, -0.2146, -0.4748, 0.8536, -0.2146, -0.4748, 0.3392, -0.3086, -0.8887, 0.3356, -0.3378, -0.8793, 0.1415, -0.1064, 0.9842, -0.3566, -0.01077, 0.9342, -0.3551, -0.0922, 0.9303, -0.3551, -0.0922, 0.9303, -0.01178, -0.06263, 0.998, 0.1415, -0.1064, 0.9842, 0.8125, -0.2427, -0.53, 0.9438, -0.3008, 0.1366, 0.9692, -0.08678, 0.2305, 0.9692, -0.08678, 0.2305, 0.8536, -0.2146, -0.4748, 0.8125, -0.2427, -0.53, 0.9438, -0.3008, 0.1366, 0.7031, -0.2426, 0.6685, 0.5486, -0.03064, 0.8355, 0.5486, -0.03064, 0.8355, 0.9692, -0.08678, 0.2305, 0.9438, -0.3008, 0.1366, 0.7031, -0.2426, 0.6685, 0.1415, -0.1064, 0.9842, -0.01178, -0.06263, 0.998, -0.01178, -0.06263, 0.998, 0.5486, -0.03064, 0.8355, 0.7031, -0.2426, 0.6685, -0.06856, 0.8135, -0.5775, 0.2088, 0.8106, -0.5471, 0.1175, 0.2927, -0.949, 0.1175, 0.2927, -0.949, -0.4195, 0.6182, -0.6647, -0.06856, 0.8135, -0.5775, 0.2088, 0.8106, -0.5471, 0.1771, 0.8183, -0.5469, 0.3416, 0.2123, -0.9156, 0.3416, 0.2123, -0.9156, 0.1175, 0.2927, -0.949, 0.2088, 0.8106, -0.5471, 0.1771, 0.8183, -0.5469, 0.2221, 0.7824, -0.5819, 0.3475, 0.2248, -0.9103, 0.3475, 0.2248, -0.9103, 0.3416, 0.2123, -0.9156, 0.1771, 0.8183, -0.5469, -0.4195, 0.6182, -0.6647, 0.1175, 0.2927, -0.949, 0.1195, 0.135, -0.9836, 0.1195, 0.135, -0.9836, -0.4941, 0.423, -0.7596, -0.4195, 0.6182, -0.6647, 0.1175, 0.2927, -0.949, 0.3416, 0.2123, -0.9156, 0.2798, 0.06089, -0.9581, 0.2798, 0.06089, -0.9581, 0.1195, 0.135, -0.9836, 0.1175, 0.2927, -0.949, 0.3416, 0.2123, -0.9156, 0.3475, 0.2248, -0.9103, 0.3543, 0.113, -0.9283, 0.3543, 0.113, -0.9283, 0.2798, 0.06089, -0.9581, 0.3416, 0.2123, -0.9156, -0.4941, 0.423, -0.7596, 0.1195, 0.135, -0.9836, 0.1582, 0.04139, -0.9865, 0.1582, 0.04139, -0.9865, -0.5334, 0.2099, -0.8194, -0.4941, 0.423, -0.7596, 0.1195, 0.135, -0.9836, 0.2798, 0.06089, -0.9581, 0.2435, 0.01091, -0.9698, 0.2435, 0.01091, -0.9698, 0.1582, 0.04139, -0.9865, 0.1195, 0.135, -0.9836, 0.2798, 0.06089, -0.9581, 0.3543, 0.113, -0.9283, 0.3564, 0.03101, -0.9338, 0.3564, 0.03101, -0.9338, 0.2435, 0.01091, -0.9698, 0.2798, 0.06089, -0.9581, -0.5334, 0.2099, -0.8194, 0.1582, 0.04139, -0.9865, 0.1687, 0.01684, -0.9855, 0.1687, 0.01684, -0.9855, -0.554, 0.08402, -0.8282, -0.5334, 0.2099, -0.8194, 0.1582, 0.04139, -0.9865, 0.2435, 0.01091, -0.9698, 0.241, 0.01394, -0.9704, 0.241, 0.01394, -0.9704, 0.1687, 0.01684, -0.9855, 0.1582, 0.04139, -0.9865, 0.2435, 0.01091, -0.9698, 0.3564, 0.03101, -0.9338, 0.3563, 0.04337, -0.9334, 0.3563, 0.04337, -0.9334, 0.241, 0.01394, -0.9704, 0.2435, 0.01091, -0.9698, -0.554, 0.08402, -0.8282, 0.1687, 0.01684, -0.9855, 0.1625, 0.0125, -0.9866, 0.1625, 0.0125, -0.9866, -0.5388, -1.91e-07, -0.8424, -0.554, 0.08402, -0.8282, 0.1687, 0.01684, -0.9855, 0.241, 0.01394, -0.9704, 0.2212, 0.05559, -0.9736, 0.2212, 0.05559, -0.9736, 0.1625, 0.0125, -0.9866, 0.1687, 0.01684, -0.9855, 0.241, 0.01394, -0.9704, 0.3563, 0.04337, -0.9334, 0.3558, 0.06848, -0.9321, 0.3558, 0.06848, -0.9321, 0.2212, 0.05559, -0.9736, 0.241, 0.01394, -0.9704, -0.5388, -1.91e-07, -0.8424, 0.1625, 0.0125, -0.9866, 0.1318, -5.074e-08, -0.9913, 0.1318, -5.074e-08, -0.9913, -0.5388, 1.033e-07, -0.8424, -0.5388, -1.91e-07, -0.8424, 0.1625, 0.0125, -0.9866, 0.2212, 0.05559, -0.9736, 0.1737, 0.03752, -0.9841, 0.1737, 0.03752, -0.9841, 0.1318, -5.074e-08, -0.9913, 0.1625, 0.0125, -0.9866, 0.2212, 0.05559, -0.9736, 0.3558, 0.06848, -0.9321, 0.3563, 0.04381, -0.9334, 0.3563, 0.04381, -0.9334, 0.1737, 0.03752, -0.9841, 0.2212, 0.05559, -0.9736, -0.5388, 1.033e-07, -0.8424, 0.1318, -5.074e-08, -0.9913, 0.1318, -3.872e-08, -0.9913, 0.1318, -3.872e-08, -0.9913, -0.5388, -1.603e-07, -0.8424, -0.5388, 1.033e-07, -0.8424, 0.1318, -5.074e-08, -0.9913, 0.1737, 0.03752, -0.9841, 0.1675, -7.532e-08, -0.9859, 0.1675, -7.532e-08, -0.9859, 0.1318, -3.872e-08, -0.9913, 0.1318, -5.074e-08, -0.9913, 0.1737, 0.03752, -0.9841, 0.3563, 0.04381, -0.9334, 0.3566, -1.758e-08, -0.9343, 0.3566, -1.758e-08, -0.9343, 0.1675, -7.532e-08, -0.9859, 0.1737, 0.03752, -0.9841, -0.5388, -1.603e-07, -0.8424, 0.1318, -3.872e-08, -0.9913, 0.09504, -0.693, -0.7147, 0.09504, -0.693, -0.7147, -0.4332, -0.5946, -0.6773, -0.5388, -1.603e-07, -0.8424, 0.1318, -3.872e-08, -0.9913, 0.1675, -7.532e-08, -0.9859, -0.07574, -0.3152, -0.946, -0.07574, -0.3152, -0.946, 0.09504, -0.693, -0.7147, 0.1318, -3.872e-08, -0.9913, 0.1675, -7.532e-08, -0.9859, 0.3566, -1.758e-08, -0.9343, 0.3561, -0.05091, -0.933, 0.3561, -0.05091, -0.933, -0.07574, -0.3152, -0.946, 0.1675, -7.532e-08, -0.9859, -0.5205, 0.796, 0.309, -0.7422, 0.4954, 0.4514, -0.3976, -0.05603, 0.9158, -0.3976, -0.05603, 0.9158, -0.3237, 0.6947, 0.6424, -0.5205, 0.796, 0.309, -0.3237, 0.6947, 0.6424, -0.3976, -0.05603, 0.9158, -0.3704, -0.1233, 0.9207, -0.3704, -0.1233, 0.9207, -0.3154, 0.7258, 0.6113, -0.3237, 0.6947, 0.6424, -0.3154, 0.7258, 0.6113, -0.3704, -0.1233, 0.9207, -0.3551, -0.09254, 0.9302, -0.3551, -0.09254, 0.9302, -0.2772, 0.6291, 0.7262, -0.3154, 0.7258, 0.6113, -0.7422, 0.4954, 0.4514, -0.8224, 0.3684, 0.4336, -0.2747, -0.07776, 0.9584, -0.2747, -0.07776, 0.9584, -0.3976, -0.05603, 0.9158, -0.7422, 0.4954, 0.4514, -0.3976, -0.05603, 0.9158, -0.2747, -0.07776, 0.9584, -0.3452, -0.09971, 0.9332, -0.3452, -0.09971, 0.9332, -0.3704, -0.1233, 0.9207, -0.3976, -0.05603, 0.9158, -0.3704, -0.1233, 0.9207, -0.3452, -0.09971, 0.9332, -0.355, -0.0958, 0.93, -0.355, -0.0958, 0.93, -0.3551, -0.09254, 0.9302, -0.3704, -0.1233, 0.9207, -0.8224, 0.3684, 0.4336, -0.8829, 0.1782, 0.4344, -0.2948, -0.02709, 0.9552, -0.2948, -0.02709, 0.9552, -0.2747, -0.07776, 0.9584, -0.8224, 0.3684, 0.4336, -0.2747, -0.07776, 0.9584, -0.2948, -0.02709, 0.9552, -0.38, 0.03986, 0.9241, -0.38, 0.03986, 0.9241, -0.3452, -0.09971, 0.9332, -0.2747, -0.07776, 0.9584, -0.3452, -0.09971, 0.9332, -0.38, 0.03986, 0.9241, -0.3545, 0.1094, 0.9287, -0.3545, 0.1094, 0.9287, -0.355, -0.0958, 0.93, -0.3452, -0.09971, 0.9332, -0.8829, 0.1782, 0.4344, -0.9071, 0.07359, 0.4144, -0.3277, 0.02514, 0.9444, -0.3277, 0.02514, 0.9444, -0.2948, -0.02709, 0.9552, -0.8829, 0.1782, 0.4344, -0.2948, -0.02709, 0.9552, -0.3277, 0.02514, 0.9444, -0.4581, 0.1568, 0.875, -0.4581, 0.1568, 0.875, -0.38, 0.03986, 0.9241, -0.2948, -0.02709, 0.9552, -0.38, 0.03986, 0.9241, -0.4581, 0.1568, 0.875, -0.3391, 0.3093, 0.8885, -0.3391, 0.3093, 0.8885, -0.3545, 0.1094, 0.9287, -0.38, 0.03986, 0.9241, -0.9071, 0.07359, 0.4144, -0.8962, -3.122e-07, 0.4436, -0.42, 0.0125, 0.9074, -0.42, 0.0125, 0.9074, -0.3277, 0.02514, 0.9444, -0.9071, 0.07359, 0.4144, -0.3277, 0.02514, 0.9444, -0.42, 0.0125, 0.9074, -0.613, 0.1479, 0.7761, -0.613, 0.1479, 0.7761, -0.4581, 0.1568, 0.875, -0.3277, 0.02514, 0.9444, -0.4581, 0.1568, 0.875, -0.613, 0.1479, 0.7761, -0.3451, 0.2518, 0.9041, -0.3451, 0.2518, 0.9041, -0.3391, 0.3093, 0.8885, -0.4581, 0.1568, 0.875, -0.8962, -3.122e-07, 0.4436, -0.8962, -1.506e-09, 0.4436, -0.473, 0.0244, 0.8807, -0.473, 0.0244, 0.8807, -0.42, 0.0125, 0.9074, -0.8962, -3.122e-07, 0.4436, -0.42, 0.0125, 0.9074, -0.473, 0.0244, 0.8807, -0.6485, 0.124, 0.751, -0.6485, 0.124, 0.751, -0.613, 0.1479, 0.7761, -0.42, 0.0125, 0.9074, -0.613, 0.1479, 0.7761, -0.6485, 0.124, 0.751, -0.356, 0.05876, 0.9326, -0.356, 0.05876, 0.9326, -0.3451, 0.2518, 0.9041, -0.613, 0.1479, 0.7761, -0.8962, -1.506e-09, 0.4436, -0.8949, -0.004355, 0.4463, -0.5312, -0.009925, 0.8472, -0.5312, -0.009925, 0.8472, -0.473, 0.0244, 0.8807, -0.8962, -1.506e-09, 0.4436, -0.473, 0.0244, 0.8807, -0.5312, -0.009925, 0.8472, -0.661, 0.08419, 0.7457, -0.661, 0.08419, 0.7457, -0.6485, 0.124, 0.751, -0.473, 0.0244, 0.8807, -0.6485, 0.124, 0.751, -0.661, 0.08419, 0.7457, -0.3562, 0.05024, 0.9331, -0.3562, 0.05024, 0.9331, -0.356, 0.05876, 0.9326, -0.6485, 0.124, 0.751, -0.8949, -0.004355, 0.4463, -0.7308, -0.5722, 0.3722, -0.3303, -0.7831, 0.527, -0.3303, -0.7831, 0.527, -0.5312, -0.009925, 0.8472, -0.8949, -0.004355, 0.4463, -0.5312, -0.009925, 0.8472, -0.3303, -0.7831, 0.527, -0.722, -0.5051, 0.4729, -0.722, -0.5051, 0.4729, -0.661, 0.08419, 0.7457, -0.5312, -0.009925, 0.8472, -0.661, 0.08419, 0.7457, -0.722, -0.5051, 0.4729, -0.356, 0.05754, 0.9327, -0.356, 0.05754, 0.9327, -0.3562, 0.05024, 0.9331, -0.661, 0.08419, 0.7457, -0.06856, 0.8135, -0.5775, -0.3232, 0.9383, -0.1234, 0.0, 1.0, -3.863e-06, 0.0, 1.0, -3.863e-06, 0.2088, 0.8106, -0.5471, -0.06856, 0.8135, -0.5775, 0.2088, 0.8106, -0.5471, 0.0, 1.0, -3.863e-06, 0.0, 1.0, -2.569e-06, 0.0, 1.0, -2.569e-06, 0.1771, 0.8183, -0.5469, 0.2088, 0.8106, -0.5471, 0.1771, 0.8183, -0.5469, 0.0, 1.0, -2.569e-06, 0.0, 1.0, 3.625e-06, 0.0, 1.0, 3.625e-06, 0.2221, 0.7824, -0.5819, 0.1771, 0.8183, -0.5469, -0.3232, 0.9383, -0.1234, -0.3232, 0.9383, -0.1234, 0.0, 1.0, 6.879e-06, 0.0, 1.0, 6.879e-06, 0.0, 1.0, -3.863e-06, -0.3232, 0.9383, -0.1234, 0.0, 1.0, -3.863e-06, 0.0, 1.0, 6.879e-06, 0.0, 1.0, -4.541e-06, 0.0, 1.0, -4.541e-06, 0.0, 1.0, -2.569e-06, 0.0, 1.0, -3.863e-06, 0.0, 1.0, -2.569e-06, 0.0, 1.0, -4.541e-06, 0.0, 1.0, 4.332e-06, 0.0, 1.0, 4.332e-06, 0.0, 1.0, 3.625e-06, 0.0, 1.0, -2.569e-06, -0.3232, 0.9383, -0.1234, -0.5205, 0.796, 0.309, -0.3237, 0.6947, 0.6424, -0.3237, 0.6947, 0.6424, 0.0, 1.0, 6.879e-06, -0.3232, 0.9383, -0.1234, 0.0, 1.0, 6.879e-06, -0.3237, 0.6947, 0.6424, -0.3154, 0.7258, 0.6113, -0.3154, 0.7258, 0.6113, 0.0, 1.0, -4.541e-06, 0.0, 1.0, 6.879e-06, 0.0, 1.0, -4.541e-06, -0.3154, 0.7258, 0.6113, -0.2772, 0.6291, 0.7262, -0.2772, 0.6291, 0.7262, 0.0, 1.0, 4.332e-06, 0.0, 1.0, -4.541e-06, -0.07574, -0.3152, -0.946, -0.3996, -0.8796, -0.2582, 0.0, -1.0, -2.724e-06, 0.0, -1.0, -2.724e-06, 0.09504, -0.693, -0.7147, -0.07574, -0.3152, -0.946, 0.09504, -0.693, -0.7147, 0.0, -1.0, -2.724e-06, -0.6606, -0.7071, -0.2522, -0.6606, -0.7071, -0.2522, -0.4332, -0.5946, -0.6773, 0.09504, -0.693, -0.7147, -0.3996, -0.8796, -0.2582, -0.4728, -0.8744, -0.1094, 0.0, -1.0, -2.647e-06, 0.0, -1.0, -2.647e-06, 0.0, -1.0, -2.724e-06, -0.3996, -0.8796, -0.2582, 0.0, -1.0, -2.724e-06, 0.0, -1.0, -2.647e-06, -0.6606, -0.7071, -0.2522, -0.6606, -0.7071, -0.2522, -0.6606, -0.7071, -0.2522, 0.0, -1.0, -2.724e-06, -0.4728, -0.8744, -0.1094, -0.722, -0.5051, 0.4729, -0.3303, -0.7831, 0.527, -0.3303, -0.7831, 0.527, 0.0, -1.0, -2.647e-06, -0.4728, -0.8744, -0.1094, 0.0, -1.0, -2.647e-06, -0.3303, -0.7831, 0.527, -0.7308, -0.5722, 0.3722, -0.7308, -0.5722, 0.3722, -0.6606, -0.7071, -0.2522, 0.0, -1.0, -2.647e-06, -0.4332, -0.5946, -0.6773, -0.6606, -0.7071, -0.2522, -0.9343, -2.064e-07, -0.3566, -0.9343, -2.064e-07, -0.3566, -0.5388, -1.603e-07, -0.8424, -0.4332, -0.5946, -0.6773, -0.5388, -1.603e-07, -0.8424, -0.9343, -2.064e-07, -0.3566, -0.9343, -3.819e-08, -0.3566, -0.9343, -3.819e-08, -0.3566, -0.5388, 1.033e-07, -0.8424, -0.5388, -1.603e-07, -0.8424, -0.5388, 1.033e-07, -0.8424, -0.9343, -3.819e-08, -0.3566, -0.9343, -2.057e-07, -0.3566, -0.9343, -2.057e-07, -0.3566, -0.5388, -1.91e-07, -0.8424, -0.5388, 1.033e-07, -0.8424, -0.5388, -1.91e-07, -0.8424, -0.9343, -2.057e-07, -0.3566, -0.9292, 0.1041, -0.3547, -0.9292, 0.1041, -0.3547, -0.554, 0.08402, -0.8282, -0.5388, -1.91e-07, -0.8424, -0.554, 0.08402, -0.8282, -0.9292, 0.1041, -0.3547, -0.901, 0.2646, -0.3439, -0.901, 0.2646, -0.3439, -0.5334, 0.2099, -0.8194, -0.554, 0.08402, -0.8282, -0.5334, 0.2099, -0.8194, -0.901, 0.2646, -0.3439, -0.7984, 0.5193, -0.3048, -0.7984, 0.5193, -0.3048, -0.4941, 0.423, -0.7596, -0.5334, 0.2099, -0.8194, -0.4941, 0.423, -0.7596, -0.7984, 0.5193, -0.3048, -0.641, 0.7275, -0.2447, -0.641, 0.7275, -0.2447, -0.4195, 0.6182, -0.6647, -0.4941, 0.423, -0.7596, -0.4195, 0.6182, -0.6647, -0.641, 0.7275, -0.2447, -0.3232, 0.9383, -0.1234, -0.3232, 0.9383, -0.1234, -0.06856, 0.8135, -0.5775, -0.4195, 0.6182, -0.6647, -0.6606, -0.7071, -0.2522, -0.6606, -0.7071, -0.2522, -0.9343, -1.014e-07, -0.3566, -0.9343, -1.014e-07, -0.3566, -0.9343, -2.064e-07, -0.3566, -0.6606, -0.7071, -0.2522, -0.9343, -2.064e-07, -0.3566, -0.9343, -1.014e-07, -0.3566, -0.9343, -4.778e-08, -0.3566, -0.9343, -4.778e-08, -0.3566, -0.9343, -3.819e-08, -0.3566, -0.9343, -2.064e-07, -0.3566, -0.9343, -3.819e-08, -0.3566, -0.9343, -4.778e-08, -0.3566, -0.9343, -3.311e-07, -0.3566, -0.9343, -3.311e-07, -0.3566, -0.9343, -2.057e-07, -0.3566, -0.9343, -3.819e-08, -0.3566, -0.9343, -2.057e-07, -0.3566, -0.9343, -3.311e-07, -0.3566, -0.9292, 0.1041, -0.3547, -0.9292, 0.1041, -0.3547, -0.9292, 0.1041, -0.3547, -0.9343, -2.057e-07, -0.3566, -0.9292, 0.1041, -0.3547, -0.9292, 0.1041, -0.3547, -0.901, 0.2646, -0.3439, -0.901, 0.2646, -0.3439, -0.901, 0.2646, -0.3439, -0.9292, 0.1041, -0.3547, -0.901, 0.2646, -0.3439, -0.901, 0.2646, -0.3439, -0.7984, 0.5193, -0.3048, -0.7984, 0.5193, -0.3048, -0.7984, 0.5193, -0.3048, -0.901, 0.2646, -0.3439, -0.7984, 0.5193, -0.3048, -0.7984, 0.5193, -0.3048, -0.641, 0.7275, -0.2447, -0.641, 0.7275, -0.2447, -0.641, 0.7275, -0.2447, -0.7984, 0.5193, -0.3048, -0.641, 0.7275, -0.2447, -0.641, 0.7275, -0.2447, -0.3232, 0.9383, -0.1234, -0.3232, 0.9383, -0.1234, -0.3232, 0.9383, -0.1234, -0.641, 0.7275, -0.2447, -0.6606, -0.7071, -0.2522, -0.7308, -0.5722, 0.3722, -0.8949, -0.004355, 0.4463, -0.8949, -0.004355, 0.4463, -0.9343, -1.014e-07, -0.3566, -0.6606, -0.7071, -0.2522, -0.9343, -1.014e-07, -0.3566, -0.8949, -0.004355, 0.4463, -0.8962, -1.506e-09, 0.4436, -0.8962, -1.506e-09, 0.4436, -0.9343, -4.778e-08, -0.3566, -0.9343, -1.014e-07, -0.3566, -0.9343, -4.778e-08, -0.3566, -0.8962, -1.506e-09, 0.4436, -0.8962, -3.122e-07, 0.4436, -0.8962, -3.122e-07, 0.4436, -0.9343, -3.311e-07, -0.3566, -0.9343, -4.778e-08, -0.3566, -0.9343, -3.311e-07, -0.3566, -0.8962, -3.122e-07, 0.4436, -0.9071, 0.07359, 0.4144, -0.9071, 0.07359, 0.4144, -0.9292, 0.1041, -0.3547, -0.9343, -3.311e-07, -0.3566, -0.9292, 0.1041, -0.3547, -0.9071, 0.07359, 0.4144, -0.8829, 0.1782, 0.4344, -0.8829, 0.1782, 0.4344, -0.901, 0.2646, -0.3439, -0.9292, 0.1041, -0.3547, -0.901, 0.2646, -0.3439, -0.8829, 0.1782, 0.4344, -0.8224, 0.3684, 0.4336, -0.8224, 0.3684, 0.4336, -0.7984, 0.5193, -0.3048, -0.901, 0.2646, -0.3439, -0.7984, 0.5193, -0.3048, -0.8224, 0.3684, 0.4336, -0.7422, 0.4954, 0.4514, -0.7422, 0.4954, 0.4514, -0.641, 0.7275, -0.2447, -0.7984, 0.5193, -0.3048, -0.641, 0.7275, -0.2447, -0.7422, 0.4954, 0.4514, -0.5205, 0.796, 0.309, -0.5205, 0.796, 0.309, -0.3232, 0.9383, -0.1234, -0.641, 0.7275, -0.2447, 0.3561, -0.05091, -0.933, 0.3356, -0.3378, -0.8793, -0.2527, -0.2427, -0.9366, -0.2527, -0.2427, -0.9366, -0.07574, -0.3152, -0.946, 0.3561, -0.05091, -0.933, -0.7613, -0.1064, 0.6396, -0.3566, -0.01077, 0.9342, -0.356, 0.05754, 0.9327, -0.356, 0.05754, 0.9327, -0.722, -0.5051, 0.4729, -0.7613, -0.1064, 0.6396, -0.07574, -0.3152, -0.946, -0.2527, -0.2427, -0.9366, -0.7948, -0.3008, -0.5271, -0.7948, -0.3008, -0.5271, -0.3996, -0.8796, -0.2582, -0.07574, -0.3152, -0.946, -0.3996, -0.8796, -0.2582, -0.7948, -0.3008, -0.5271, -0.9697, -0.2426, 0.02998, -0.9697, -0.2426, 0.02998, -0.4728, -0.8744, -0.1094, -0.3996, -0.8796, -0.2582, -0.4728, -0.8744, -0.1094, -0.9697, -0.2426, 0.02998, -0.7613, -0.1064, 0.6396, -0.7613, -0.1064, 0.6396, -0.722, -0.5051, 0.4729, -0.4728, -0.8744, -0.1094, 0.3356, -0.3378, -0.8793, 0.3392, -0.3086, -0.8887, -0.3201, -0.2146, -0.9228, -0.3201, -0.2146, -0.9228, -0.2527, -0.2427, -0.9366, 0.3356, -0.3378, -0.8793, -0.7613, -0.1064, 0.6396, -0.6562, -0.06263, 0.752, -0.3551, -0.0922, 0.9303, -0.3551, -0.0922, 0.9303, -0.3566, -0.01077, 0.9342, -0.7613, -0.1064, 0.6396, -0.2527, -0.2427, -0.9366, -0.3201, -0.2146, -0.9228, -0.8763, -0.08678, -0.4739, -0.8763, -0.08678, -0.4739, -0.7948, -0.3008, -0.5271, -0.2527, -0.2427, -0.9366, -0.7948, -0.3008, -0.5271, -0.8763, -0.08678, -0.4739, -0.9658, -0.03064, 0.2575, -0.9658, -0.03064, 0.2575, -0.9697, -0.2426, 0.02998, -0.7948, -0.3008, -0.5271, -0.9697, -0.2426, 0.02998, -0.9658, -0.03064, 0.2575, -0.6562, -0.06263, 0.752, -0.6562, -0.06263, 0.752, -0.7613, -0.1064, 0.6396, -0.9697, -0.2426, 0.02998, 0.3392, -0.3086, -0.8887, 0.8536, -0.2146, -0.4748, 0.6394, -0.6647, -0.3865, 0.6394, -0.6647, -0.3865, 0.2694, -0.6553, -0.7057, 0.3392, -0.3086, -0.8887, -0.01178, -0.06263, 0.998, -0.3551, -0.0922, 0.9303, -0.251, -0.7104, 0.6576, -0.251, -0.7104, 0.6576, -0.02732, -0.6652, 0.7462, -0.01178, -0.06263, 0.998, 0.8536, -0.2146, -0.4748, 0.9692, -0.08678, 0.2305, 0.7523, -0.642, 0.1479, 0.7523, -0.642, 0.1479, 0.6394, -0.6647, -0.3865, 0.8536, -0.2146, -0.4748, 0.9692, -0.08678, 0.2305, 0.5486, -0.03064, 0.8355, 0.423, -0.6545, 0.6267, 0.423, -0.6545, 0.6267, 0.7523, -0.642, 0.1479, 0.9692, -0.08678, 0.2305, 0.5486, -0.03064, 0.8355, -0.01178, -0.06263, 0.998, -0.02732, -0.6652, 0.7462, -0.02732, -0.6652, 0.7462, 0.423, -0.6545, 0.6267, 0.5486, -0.03064, 0.8355, -0.3201, -0.2146, -0.9228, 0.3392, -0.3086, -0.8887, 0.2694, -0.6553, -0.7057, 0.2694, -0.6553, -0.7057, -0.2193, -0.6647, -0.7142, -0.3201, -0.2146, -0.9228, -0.3551, -0.0922, 0.9303, -0.6562, -0.06263, 0.752, -0.4768, -0.6651, 0.5746, -0.4768, -0.6651, 0.5746, -0.251, -0.7104, 0.6576, -0.3551, -0.0922, 0.9303, -0.8763, -0.08678, -0.4739, -0.3201, -0.2146, -0.9228, -0.2193, -0.6647, -0.7142, -0.2193, -0.6647, -0.7142, -0.6595, -0.642, -0.391, -0.8763, -0.08678, -0.4739, -0.9658, -0.03064, 0.2575, -0.8763, -0.08678, -0.4739, -0.6595, -0.642, -0.391, -0.6595, -0.642, -0.391, -0.733, -0.6545, 0.1854, -0.9658, -0.03064, 0.2575, -0.6562, -0.06263, 0.752, -0.9658, -0.03064, 0.2575, -0.733, -0.6545, 0.1854, -0.733, -0.6545, 0.1854, -0.4768, -0.6651, 0.5746, -0.6562, -0.06263, 0.752, -1.95e-06, -1.0, -4.698e-08, -1.015e-05, -1.0, 2.623e-06, -0.2679, -0.7264, 0.633, -0.2679, -0.7264, 0.633, -0.2559, -0.6966, 0.6703, -0.222, -0.7263, 0.6505, -0.222, -0.7263, 0.6505, 6.198e-06, -1.0, 8.657e-06, 9.496e-07, -1.0, 1.114e-06, -0.2679, -0.7264, 0.633, -0.222, -0.7263, 0.6505, 9.496e-07, -1.0, 1.114e-06, 9.496e-07, -1.0, 1.114e-06, 0.0845, -0.7352, -0.6726, 0.2753, -0.6357, -0.7212, -0.2679, -0.7264, 0.633, 9.496e-07, -1.0, 1.114e-06, 0.2753, -0.6357, -0.7212, -1.95e-06, -1.0, -4.698e-08, -0.2679, -0.7264, 0.633, 0.2753, -0.6357, -0.7212, 0.3851, -0.7352, -0.5578, -1.95e-06, -1.0, -4.698e-08, 0.2753, -0.6357, -0.7212, 0.2694, -0.6553, -0.7057, 0.6394, -0.6647, -0.3865, 0.5348, -0.7805, -0.3237, 0.5348, -0.7805, -0.3237, 0.216, -0.7957, -0.5659, 0.2694, -0.6553, -0.7057, 0.6394, -0.6647, -0.3865, 0.7523, -0.642, 0.1479, 0.5682, -0.8154, 0.1109, 0.5682, -0.8154, 0.1109, 0.5348, -0.7805, -0.3237, 0.6394, -0.6647, -0.3865, 0.7523, -0.642, 0.1479, 0.423, -0.6545, 0.6267, 0.3413, -0.7926, 0.5052, 0.3413, -0.7926, 0.5052, 0.5682, -0.8154, 0.1109, 0.7523, -0.642, 0.1479, 0.423, -0.6545, 0.6267, -0.02732, -0.6652, 0.7462, -0.02255, -0.7753, 0.6312, -0.02255, -0.7753, 0.6312, 0.3413, -0.7926, 0.5052, 0.423, -0.6545, 0.6267, -0.02732, -0.6652, 0.7462, -0.251, -0.7104, 0.6576, -0.2482, -0.718, 0.6503, -0.2482, -0.718, 0.6503, -0.02255, -0.7753, 0.6312, -0.02732, -0.6652, 0.7462, -0.251, -0.7104, 0.6576, -0.4768, -0.6651, 0.5746, -0.4038, -0.7753, 0.4857, -0.4038, -0.7753, 0.4857, -0.2482, -0.718, 0.6503, -0.251, -0.7104, 0.6576, -0.4768, -0.6651, 0.5746, -0.733, -0.6545, 0.1854, -0.5911, -0.7926, 0.1492, -0.5911, -0.7926, 0.1492, -0.4038, -0.7753, 0.4857, -0.4768, -0.6651, 0.5746, -0.733, -0.6545, 0.1854, -0.6595, -0.642, -0.391, -0.4976, -0.8154, -0.2959, -0.4976, -0.8154, -0.2959, -0.5911, -0.7926, 0.1492, -0.733, -0.6545, 0.1854, -0.6595, -0.642, -0.391, -0.2193, -0.6647, -0.7142, -0.1831, -0.7805, -0.5977, -0.1831, -0.7805, -0.5977, -0.4976, -0.8154, -0.2959, -0.6595, -0.642, -0.391, -0.2193, -0.6647, -0.7142, 0.2694, -0.6553, -0.7057, 0.216, -0.7957, -0.5659, 0.216, -0.7957, -0.5659, -0.1831, -0.7805, -0.5977, -0.2193, -0.6647, -0.7142, 0.216, -0.7957, -0.5659, 0.5348, -0.7805, -0.3237, 0.718, 0.1398, -0.6819, 0.718, 0.1398, -0.6819, 0.3566, -2.174e-06, -0.9343, 0.216, -0.7957, -0.5659, 0.5348, -0.7805, -0.3237, 0.5682, -0.8154, 0.1109, 0.5682, 0.8154, 0.1109, 0.5682, 0.8154, 0.1109, 0.718, 0.1398, -0.6819, 0.5348, -0.7805, -0.3237, 0.5682, -0.8154, 0.1109, 0.3413, -0.7926, 0.5052, 0.3413, 0.7926, 0.5052, 0.3413, 0.7926, 0.5052, 0.5682, 0.8154, 0.1109, 0.5682, -0.8154, 0.1109, 0.3413, -0.7926, 0.5052, -0.02255, -0.7753, 0.6312, -0.2181, 0.1198, 0.9686, -0.2181, 0.1198, 0.9686, 0.3413, 0.7926, 0.5052, 0.3413, -0.7926, 0.5052, -0.02255, -0.7753, 0.6312, -0.2482, -0.718, 0.6503, -0.3566, 2.129e-06, 0.9343, -0.3566, 2.129e-06, 0.9343, -0.2181, 0.1198, 0.9686, -0.02255, -0.7753, 0.6312, -0.2482, -0.718, 0.6503, -0.4038, -0.7753, 0.4857, -0.4828, 0.1198, 0.8675, -0.4828, 0.1198, 0.8675, -0.3566, 2.129e-06, 0.9343, -0.2482, -0.718, 0.6503, -0.4038, -0.7753, 0.4857, -0.5911, -0.7926, 0.1492, -0.5911, 0.7926, 0.1492, -0.5911, 0.7926, 0.1492, -0.4828, 0.1198, 0.8675, -0.4038, -0.7753, 0.4857, -0.5911, -0.7926, 0.1492, -0.4976, -0.8154, -0.2959, -0.4976, 0.8154, -0.2959, -0.4976, 0.8154, -0.2959, -0.5911, 0.7926, 0.1492, -0.5911, -0.7926, 0.1492, -0.4976, -0.8154, -0.2959, -0.1831, -0.7805, -0.5977, -0.08106, 0.1398, -0.9869, -0.08106, 0.1398, -0.9869, -0.4976, 0.8154, -0.2959, -0.4976, -0.8154, -0.2959, -0.1831, -0.7805, -0.5977, 0.216, -0.7957, -0.5659, 0.3566, -2.174e-06, -0.9343, 0.3566, -2.174e-06, -0.9343, -0.08106, 0.1398, -0.9869, -0.1831, -0.7805, -0.5977, 0.3566, -2.174e-06, -0.9343, 0.718, 0.1398, -0.6819, 0.3851, -0.7352, -0.5578, 0.3851, -0.7352, -0.5578, 0.2753, -0.6357, -0.7212, 0.3566, -2.174e-06, -0.9343, 0.6141, 0.6255, -0.4813, 0.7674, 0.6234, 0.1497, 0.7674, -0.6234, 0.1498, 0.7674, -0.6234, 0.1498, 0.6141, -0.6255, -0.4813, 0.6141, 0.6255, -0.4813, 0.7674, 0.6234, 0.1497, 0.4313, 0.6377, 0.6382, 0.4313, -0.6377, 0.6382, 0.4313, -0.6377, 0.6382, 0.7674, -0.6234, 0.1498, 0.7674, 0.6234, 0.1497, 0.4313, 0.6377, 0.6382, -0.09179, 0.6349, 0.7671, -0.09181, -0.6349, 0.7671, -0.09181, -0.6349, 0.7671, 0.4313, -0.6377, 0.6382, 0.4313, 0.6377, 0.6382, -0.2181, 0.1198, 0.9686, -0.3566, 2.129e-06, 0.9343, -0.2559, -0.6966, 0.6703, -0.2559, -0.6966, 0.6703, -0.2679, -0.7264, 0.633, -0.2181, 0.1198, 0.9686, -0.3566, 2.129e-06, 0.9343, -0.4828, 0.1198, 0.8675, -0.222, -0.7263, 0.6505, -0.222, -0.7263, 0.6505, -0.2559, -0.6966, 0.6703, -0.3566, 2.129e-06, 0.9343, -0.4427, 0.6349, 0.6332, -0.7469, 0.6377, 0.1886, -0.7468, -0.6377, 0.1885, -0.7468, -0.6377, 0.1885, -0.4427, -0.6349, 0.6332, -0.4427, 0.6349, 0.6332, -0.7469, 0.6377, 0.1886, -0.672, 0.6234, -0.3997, -0.672, -0.6234, -0.3997, -0.672, -0.6234, -0.3997, -0.7468, -0.6377, 0.1885, -0.7469, 0.6377, 0.1886, -0.672, 0.6234, -0.3997, -0.1372, 0.6255, -0.7681, -0.1372, -0.6255, -0.7681, -0.1372, -0.6255, -0.7681, -0.672, -0.6234, -0.3997, -0.672, 0.6234, -0.3997, -0.08106, 0.1398, -0.9869, 0.3566, -2.174e-06, -0.9343, 0.2753, -0.6357, -0.7212, 0.2753, -0.6357, -0.7212, 0.0845, -0.7352, -0.6726, -0.08106, 0.1398, -0.9869, 0.718, 0.1398, -0.6819, 0.5682, 0.8154, 0.1109, 0.7674, 0.6234, 0.1497, 0.7674, 0.6234, 0.1497, 0.6141, 0.6255, -0.4813, 0.718, 0.1398, -0.6819, 0.5682, 0.8154, 0.1109, 0.3413, 0.7926, 0.5052, 0.4313, 0.6377, 0.6382, 0.4313, 0.6377, 0.6382, 0.7674, 0.6234, 0.1497, 0.5682, 0.8154, 0.1109, 0.3413, 0.7926, 0.5052, -0.2181, 0.1198, 0.9686, -0.09179, 0.6349, 0.7671, -0.09179, 0.6349, 0.7671, 0.4313, 0.6377, 0.6382, 0.3413, 0.7926, 0.5052, -0.2181, 0.1198, 0.9686, -0.2679, -0.7264, 0.633, -0.09181, -0.6349, 0.7671, -0.09181, -0.6349, 0.7671, -0.09179, 0.6349, 0.7671, -0.2181, 0.1198, 0.9686, -0.2679, -0.7264, 0.633, -1.015e-05, -1.0, 2.623e-06, 0.4313, -0.6377, 0.6382, 0.4313, -0.6377, 0.6382, -0.09181, -0.6349, 0.7671, -0.2679, -0.7264, 0.633, -1.015e-05, -1.0, 2.623e-06, -1.95e-06, -1.0, -4.698e-08, 0.7674, -0.6234, 0.1498, 0.7674, -0.6234, 0.1498, 0.4313, -0.6377, 0.6382, -1.015e-05, -1.0, 2.623e-06, -1.95e-06, -1.0, -4.698e-08, 0.3851, -0.7352, -0.5578, 0.6141, -0.6255, -0.4813, 0.6141, -0.6255, -0.4813, 0.7674, -0.6234, 0.1498, -1.95e-06, -1.0, -4.698e-08, 0.3851, -0.7352, -0.5578, 0.718, 0.1398, -0.6819, 0.6141, 0.6255, -0.4813, 0.6141, 0.6255, -0.4813, 0.6141, -0.6255, -0.4813, 0.3851, -0.7352, -0.5578, -0.4828, 0.1198, 0.8675, -0.5911, 0.7926, 0.1492, -0.7469, 0.6377, 0.1886, -0.7469, 0.6377, 0.1886, -0.4427, 0.6349, 0.6332, -0.4828, 0.1198, 0.8675, -0.5911, 0.7926, 0.1492, -0.4976, 0.8154, -0.2959, -0.672, 0.6234, -0.3997, -0.672, 0.6234, -0.3997, -0.7469, 0.6377, 0.1886, -0.5911, 0.7926, 0.1492, -0.4976, 0.8154, -0.2959, -0.08106, 0.1398, -0.9869, -0.1372, 0.6255, -0.7681, -0.1372, 0.6255, -0.7681, -0.672, 0.6234, -0.3997, -0.4976, 0.8154, -0.2959, -0.08106, 0.1398, -0.9869, 0.0845, -0.7352, -0.6726, -0.1372, -0.6255, -0.7681, -0.1372, -0.6255, -0.7681, -0.1372, 0.6255, -0.7681, -0.08106, 0.1398, -0.9869, 0.0845, -0.7352, -0.6726, 9.496e-07, -1.0, 1.114e-06, -0.672, -0.6234, -0.3997, -0.672, -0.6234, -0.3997, -0.1372, -0.6255, -0.7681, 0.0845, -0.7352, -0.6726, 9.496e-07, -1.0, 1.114e-06, 6.198e-06, -1.0, 8.657e-06, -0.7468, -0.6377, 0.1885, -0.7468, -0.6377, 0.1885, -0.672, -0.6234, -0.3997, 9.496e-07, -1.0, 1.114e-06, 6.198e-06, -1.0, 8.657e-06, -0.222, -0.7263, 0.6505, -0.4427, -0.6349, 0.6332, -0.4427, -0.6349, 0.6332, -0.7468, -0.6377, 0.1885, 6.198e-06, -1.0, 8.657e-06, -0.222, -0.7263, 0.6505, -0.4828, 0.1198, 0.8675, -0.4427, 0.6349, 0.6332, -0.4427, 0.6349, 0.6332, -0.4427, -0.6349, 0.6332, -0.222, -0.7263, 0.6505])] * 3)])

# ---- objects
ob_pala = bpy.data.objects.new('Pala', me_untitled)

# ---- transforms, parenting, visibility, modifiers, constraints
ob_pala.location = (0.0, -1.365e-08, 1.738e-09)
ob_pala.rotation_euler = (1.442, 0.02719, 0.01493)
ob_pala.scale = (0.01, 0.01, 0.01)
ob_pala.color = (0.8, 0.8, 0.8, 1.0)
ob_pala.lineart.crease_threshold = 0.0

# ---- collection membership
col_collection_1.objects.link(ob_pala)

# ---- scene / render settings (as saved in the file)
scene.frame_start = 1; scene.frame_end = 40; scene.frame_set(20)
scene.render.engine = 'BLENDER_EEVEE_NEXT'
scene.render.resolution_percentage = 50
scene.render.fps = 30
scene.render.dither_intensity = 0.0
scene.cycles.use_denoising = False
scene.cycles.samples = 10
scene.cycles.sampling_pattern = 'TABULATED_SOBOL'
scene.cycles.light_sampling_threshold = 0.0
scene.cycles.use_adaptive_sampling = False
scene.cycles.use_light_tree = False
scene.cycles.blur_glossy = 0.0
scene.cycles.pixel_filter_type = 'GAUSSIAN'
scene.cycles.sample_clamp_indirect = 0.0
scene.view_settings.view_transform = 'Standard'
bpy.context.view_layer.update()

# ---- added for rendering (the .blend has no active camera and no usable light): camera, sun
cam_auto = bpy.data.cameras.new('AutoCamera')
cam_auto.lens = 50.0
cam_auto.sensor_width = 36.0
cam_auto.clip_end = 1000.0
ob_auto_camera = bpy.data.objects.new('AutoCamera', cam_auto)
scene.collection.objects.link(ob_auto_camera)
ob_auto_camera.location = (0.635562, -0.73253, 0.769875)
ob_auto_camera.rotation_euler = (1.09748, -7.21219e-08, 0.694738)
scene.camera = ob_auto_camera
light_auto_sun = bpy.data.lights.new('AutoSun', 'SUN')
light_auto_sun.energy = 3.0
light_auto_sun.angle = 0.0523599
ob_auto_sun = bpy.data.objects.new('AutoSun', light_auto_sun)
scene.collection.objects.link(ob_auto_sun)
ob_auto_sun.rotation_euler = (0.872665, 0.174533, 0.523599)
bpy.context.view_layer.update()
